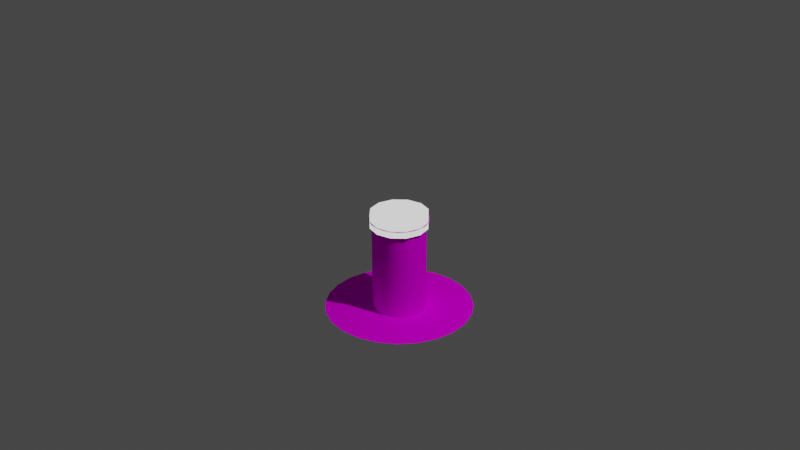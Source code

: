 # Source: tantares_prop_hatch.blend  (saved by Blender 3.1.7; exported with 4.5.12 LTS)
import bpy
from mathutils import Matrix  # noqa: F401  (used for matrix-valued properties, if any)

bpy.ops.wm.read_factory_settings(use_empty=True)
scene = bpy.context.scene
scene.name = 'Scene'

# ---- collections
col_collection = bpy.data.collections.new('Collection'); scene.collection.children.link(col_collection)
col_collider_collider = bpy.data.collections.new('collider:collider')  # instanced only; not linked into the scene
col_collider_collider_001 = bpy.data.collections.new('collider:collider.001')  # instanced only; not linked into the scene
col_collider_collider_002 = bpy.data.collections.new('collider:collider.002')  # instanced only; not linked into the scene

# ---- images (referenced by path relative to the original .blend; pixels are not part of the script)
import os
ASSET_DIR = os.environ.get("B2B_ASSET_DIR", "")  # directory of the original .blend (textures are referenced by path, not embedded)
HERE = os.path.dirname(os.path.abspath(__file__))  # packed textures are extracted next to this script under _unpacked/

def load_image(name, relpath, width, height, colorspace="sRGB"):
    """Load a texture the original file referenced (path relative to the .blend, or extracted next to this script)."""
    p = next((c for c in (os.path.join(HERE, relpath), os.path.join(ASSET_DIR, relpath)) if relpath and os.path.exists(c)), "")
    if p:
        img = bpy.data.images.load(p, check_existing=True)
        img.name = name
    else:  # same state as the original file: an image datablock whose file is absent (Cycles renders it pink)
        img = bpy.data.images.new(name, width, height)
        img.source = "FILE"
        img.filepath = "//" + (relpath or name)
    img.colorspace_settings.name = colorspace
    return img
img_i1 = load_image('i1', 'i1.dds', 1024, 1024, 'sRGB')

# ---- materials (node trees are filled in below, after node groups)
mat_im1 = bpy.data.materials.new('im1')
mat_im1.use_transparent_shadow = False
mat_material_001 = bpy.data.materials.new('Material.001')
mat_material_001.use_transparent_shadow = False

# ---- node groups
ng_color4 = bpy.data.node_groups.new('Color4', 'ShaderNodeTree')
_s = ng_color4.interface.new_socket(name='Color', in_out='OUTPUT', socket_type='NodeSocketColor')
_s = ng_color4.interface.new_socket(name='Alpha', in_out='OUTPUT', socket_type='NodeSocketFloat')
_s = ng_color4.interface.new_socket(name='Color', in_out='INPUT', socket_type='NodeSocketColor')
_s = ng_color4.interface.new_socket(name='Alpha', in_out='INPUT', socket_type='NodeSocketFloat')
_s.min_value = 1.0
_N = ng_color4.nodes; _L = ng_color4.links
n0 = _N.new('NodeGroupInput'); n0.name = 'Group Input'; n0.location = (-403, 18)
n1 = _N.new('NodeGroupOutput'); n1.name = 'Group Output'; n1.location = (154, 24)
_L.new(n0.outputs[1], n1.inputs[1])
_L.new(n0.outputs[0], n1.inputs[0])
n1.is_active_output = True
ng_standardshader = bpy.data.node_groups.new('StandardShader', 'ShaderNodeTree')
_s = ng_standardshader.interface.new_socket(name='BSDF', in_out='OUTPUT', socket_type='NodeSocketShader')
_s = ng_standardshader.interface.new_socket(name='BaseColor', in_out='INPUT', socket_type='NodeSocketColor')
_s = ng_standardshader.interface.new_socket(name='Shininess', in_out='INPUT', socket_type='NodeSocketFloat')
_s.min_value = 1e+04
_s = ng_standardshader.interface.new_socket(name='Gloss', in_out='INPUT', socket_type='NodeSocketFloat')
_s.min_value = 1e+04
_s = ng_standardshader.interface.new_socket(name='Emission', in_out='INPUT', socket_type='NodeSocketColor')
_s = ng_standardshader.interface.new_socket(name='Emission Strength', in_out='INPUT', socket_type='NodeSocketFloat')
_s.min_value = 1e+06
_s = ng_standardshader.interface.new_socket(name='Alpha', in_out='INPUT', socket_type='NodeSocketFloat')
_s.min_value = 1.0
_s = ng_standardshader.interface.new_socket(name='NormalColor', in_out='INPUT', socket_type='NodeSocketColor')
_N = ng_standardshader.nodes; _L = ng_standardshader.links
n0 = _N.new('NodeGroupOutput'); n0.name = 'Group Output'; n0.location = (555, 248)
n1 = _N.new('NodeGroupInput'); n1.name = 'Group Input'; n1.location = (-444, 74)
n2 = _N.new('ShaderNodeNormalMap'); n2.name = 'Normal Map'; n2.location = (-96, -256)
n2.hide = True
n3 = _N.new('ShaderNodeMath'); n3.name = 'Roughness'; n3.location = (-4, -2)
n3.label = 'Roughness'
n3.hide = True
n3.operation = 'SQRT'
n3.inputs[2].default_value = 0.0
n4 = _N.new('ShaderNodeMath'); n4.name = 'SpecularConv'; n4.location = (-120, 39)
n4.label = 'SpecularConv'
n4.hide = True
n4.operation = 'SQRT'
n4.inputs[2].default_value = 0.0
n5 = _N.new('ShaderNodeMath'); n5.name = 'Gloss2Rough'; n5.location = (-176, -1)
n5.label = 'Gloss2Rough'
n5.hide = True
n5.operation = 'SUBTRACT'
n5.inputs[0].default_value = 1.0
n5.inputs[2].default_value = 0.0
n6 = _N.new('ShaderNodeBsdfPrincipled'); n6.name = 'Principled BSDF'; n6.location = (226, 256)
n6.distribution = 'GGX'
n6.subsurface_method = 'BURLEY'
n6.inputs[3].default_value = 1.45
_L.new(n6.outputs[0], n0.inputs[0])
_L.new(n4.outputs[0], n6.inputs[13])
_L.new(n1.outputs[3], n6.inputs[27])
_L.new(n3.outputs[0], n6.inputs[2])
_L.new(n1.outputs[0], n6.inputs[0])
_L.new(n1.outputs[1], n4.inputs[0])
_L.new(n1.outputs[6], n2.inputs[1])
_L.new(n5.outputs[0], n3.inputs[0])
_L.new(n1.outputs[2], n5.inputs[1])
_L.new(n2.outputs[0], n6.inputs[5])
_L.new(n1.outputs[5], n6.inputs[4])
_L.new(n1.outputs[4], n6.inputs[28])
n0.is_active_output = True
ng_maincolor = bpy.data.node_groups.new('MainColor', 'ShaderNodeTree')
_s = ng_maincolor.interface.new_socket(name='Color', in_out='OUTPUT', socket_type='NodeSocketColor')
_s = ng_maincolor.interface.new_socket(name='Alpha', in_out='OUTPUT', socket_type='NodeSocketFloat')
_s = ng_maincolor.interface.new_socket(name='VColor', in_out='INPUT', socket_type='NodeSocketColor')
_s = ng_maincolor.interface.new_socket(name='VAlpha', in_out='INPUT', socket_type='NodeSocketFloat')
_s.min_value = 1e+04
_s = ng_maincolor.interface.new_socket(name='CColor', in_out='INPUT', socket_type='NodeSocketColor')
_s = ng_maincolor.interface.new_socket(name='CAlpha', in_out='INPUT', socket_type='NodeSocketFloat')
_s.min_value = 1.0
_s = ng_maincolor.interface.new_socket(name='TColor', in_out='INPUT', socket_type='NodeSocketColor')
_s = ng_maincolor.interface.new_socket(name='TAlpha', in_out='INPUT', socket_type='NodeSocketFloat')
_s.min_value = 1.0
_N = ng_maincolor.nodes; _L = ng_maincolor.links
n0 = _N.new('NodeGroupInput'); n0.name = 'Group Input'; n0.location = (-284, 35)
n1 = _N.new('NodeGroupOutput'); n1.name = 'Group Output'; n1.location = (332, -19)
n2 = _N.new('ShaderNodeMix'); n2.name = 'VC*CC*TC'; n2.location = (127, -33)
n2.label = 'VC*CC*TC'
n2.hide = True
n2.data_type = 'RGBA'
n2.blend_type = 'MULTIPLY'
n2.inputs[0].default_value = 1.0
n3 = _N.new('ShaderNodeMix'); n3.name = 'VC*CC'; n3.location = (-44, 33)
n3.label = 'VC*CC'
n3.hide = True
n3.data_type = 'RGBA'
n3.blend_type = 'MULTIPLY'
n3.inputs[0].default_value = 1.0
n4 = _N.new('ShaderNodeMath'); n4.name = 'VA*CA'; n4.location = (-59, -19)
n4.label = 'VA*CA'
n4.hide = True
n4.operation = 'MULTIPLY'
n4.inputs[2].default_value = 0.0
n5 = _N.new('ShaderNodeMath'); n5.name = 'VA*CA*TA'; n5.location = (130, -79)
n5.label = 'VA*CA*TA'
n5.hide = True
n5.operation = 'MULTIPLY'
n5.inputs[2].default_value = 0.0
_L.new(n0.outputs[2], n3.inputs[7])
_L.new(n0.outputs[4], n2.inputs[7])
_L.new(n2.outputs[2], n1.inputs[0])
_L.new(n3.outputs[2], n2.inputs[6])
_L.new(n0.outputs[0], n3.inputs[6])
_L.new(n0.outputs[1], n4.inputs[0])
_L.new(n0.outputs[3], n4.inputs[1])
_L.new(n4.outputs[0], n5.inputs[0])
_L.new(n0.outputs[5], n5.inputs[1])
_L.new(n5.outputs[0], n1.inputs[1])
n1.is_active_output = True

# ---- material node trees
mat_im1.use_nodes = True; mat_im1.node_tree.nodes.clear()
_N = mat_im1.node_tree.nodes; _L = mat_im1.node_tree.links
n0 = _N.new('ShaderNodeTexImage'); n0.name = '_MainTex'; n0.location = (-131, -187)
n0.label = '_MainTex'
n0.hide = True
n0.image = img_i1
n1 = _N.new('ShaderNodeUVMap'); n1.name = 'UV Map'; n1.location = (-345, -213)
n2 = _N.new('ShaderNodeGroup'); n2.name = '_Color'; n2.location = (-34, -148)
n2.label = '_Color'
n2.hide = True
n2.node_tree = ng_color4
n2.inputs[0].default_value = (1.0, 1.0, 1.0, 1.0)
n2.inputs[1].default_value = 1.0
n3 = _N.new('ShaderNodeOutputMaterial'); n3.name = 'Material Output'; n3.location = (765, 26)
n4 = _N.new('ShaderNodeGroup'); n4.name = 'StandardShader'; n4.location = (542, -4)
n4.node_tree = ng_standardshader
n4.inputs[1].default_value = 0.0
n4.inputs[2].default_value = 0.0
n4.inputs[3].default_value = (0.0, 0.0, 0.0, 1.0)
n4.inputs[4].default_value = 1.0
n4.inputs[6].default_value = (0.5, 0.5, 1.0, 1.0)
n5 = _N.new('ShaderNodeValue'); n5.name = '_Opacity'; n5.location = (327, -167)
n5.label = '_Opacity'
n5.hide = True
n5.outputs[0].default_value = 1.0
n6 = _N.new('ShaderNodeVertexColor'); n6.name = 'Vertex Color'; n6.location = (-117, -8)
n6.hide = True
n7 = _N.new('ShaderNodeGroup'); n7.name = 'Group'; n7.location = (157, 9)
n7.node_tree = ng_maincolor
n7.inputs[0].default_value = (1.0, 1.0, 1.0, 1.0)
_L.new(n1.outputs[0], n0.inputs[0])
_L.new(n4.outputs[0], n3.inputs[0])
_L.new(n2.outputs[0], n7.inputs[2])
_L.new(n2.outputs[1], n7.inputs[3])
_L.new(n0.outputs[0], n7.inputs[4])
_L.new(n0.outputs[1], n7.inputs[5])
_L.new(n7.outputs[0], n4.inputs[0])
_L.new(n6.outputs[1], n7.inputs[1])
_L.new(n5.outputs[0], n4.inputs[5])
n3.is_active_output = True
mat_material_001.use_nodes = True; mat_material_001.node_tree.nodes.clear()
_N = mat_material_001.node_tree.nodes; _L = mat_material_001.node_tree.links
n0 = _N.new('ShaderNodeOutputMaterial'); n0.name = 'Material Output'; n0.location = (300, 300)
n1 = _N.new('ShaderNodeMixShader'); n1.name = 'Mix Shader'; n1.location = (19, 220)
n2 = _N.new('ShaderNodeLightPath'); n2.name = 'Light Path'; n2.location = (-232, 180)
n2.hide = True
n3 = _N.new('ShaderNodeEmission'); n3.name = 'Emission'; n3.location = (-210, 127)
n3.hide = True
n4 = _N.new('ShaderNodeGroup'); n4.name = '_Color'; n4.location = (-420, 126)
n4.label = '_Color'
n4.hide = True
n4.node_tree = ng_color4
n4.inputs[0].default_value = (1.0, 1.0, 1.0, 1.0)
n4.inputs[1].default_value = 1.0
_L.new(n1.outputs[0], n0.inputs[0])
_L.new(n2.outputs[0], n1.inputs[0])
_L.new(n3.outputs[0], n1.inputs[2])
_L.new(n4.outputs[0], n3.inputs[0])
_L.new(n4.outputs[1], n3.inputs[1])
n0.is_active_output = True

# ---- world
world_world = bpy.data.worlds.new('World'); scene.world = world_world
world_world.use_nodes = True; world_world.node_tree.nodes.clear()
_N = world_world.node_tree.nodes; _L = world_world.node_tree.links
n0 = _N.new('ShaderNodeOutputWorld'); n0.name = 'World Output'; n0.location = (300, 300)
n1 = _N.new('ShaderNodeBackground'); n1.name = 'Background'; n1.location = (10, 300)
n1.inputs[0].default_value = (0.05088, 0.05088, 0.05088, 1.0)
_L.new(n1.outputs[0], n0.inputs[0])
n0.is_active_output = True
world_world.color = (0.05088, 0.05088, 0.05088)
world_world.use_sun_shadow = False
world_world.sun_shadow_jitter_overblur = 0.0

# ---- cameras
cam_camera = bpy.data.cameras.new('Camera')
cam_camera.clip_end = 100.0
cam_camera.ortho_scale = 7.314

# ---- lights
light_light = bpy.data.lights.new('Light', 'POINT')
light_light.transmission_factor = 0.0
light_light.energy = 1000.0
light_light.shadow_soft_size = 0.1
light_light.shadow_maximum_resolution = 0.006
light_light.use_absolute_resolution = True

# ---- meshes
me_hatch = bpy.data.meshes.new('hatch')
me_hatch.from_pydata([(-0.2706, 0.1562, 0.0), (-0.3019, 0.08088, 0.0), (-0.2958, 0.07926, -0.00625), (-0.2652, 0.1531, -0.00625), (-0.3063, -6.989e-18, -0.00625), (-0.2958, -0.07926, -0.00625), (-0.2652, -0.1531, -0.00625), (-0.2166, -0.2166, -0.00625), (-0.221, -0.221, 0.0), (-0.1531, -0.2652, -0.00625), (-0.1562, -0.2706, 0.0), (-0.07926, -0.2958, -0.00625), (1.304e-16, -0.3063, -0.00625), (1.312e-16, -0.3125, 0.0), (0.07926, -0.2958, -0.00625), (0.08088, -0.3019, 0.0), (0.1531, -0.2652, -0.00625), (0.1562, -0.2706, 0.0), (0.2166, -0.2166, -0.00625), (0.2652, -0.1531, -0.00625), (0.2958, -0.07926, -0.00625), (0.3063, 3.052e-17, -0.00625), (0.3125, 3.089e-17, 0.0), (0.2958, 0.07926, -0.00625), (0.3019, 0.08088, 0.0), (0.2652, 0.1531, -0.00625), (0.2706, 0.1562, 0.0), (0.2166, 0.2166, -0.00625), (0.221, 0.221, 0.0), (0.1531, 0.2652, -0.00625), (0.1562, 0.2706, 0.0), (0.07926, 0.2958, -0.00625), (5.538e-17, 0.3063, -0.00625), (-0.07926, 0.2958, -0.00625), (-0.1531, 0.2652, -0.00625), (-0.2166, 0.2166, -0.00625), (-0.1406, 0.2436, 0.0), (-0.07279, 0.2717, 0.0), (0.1989, 0.1989, 0.0), (0.2436, 0.1406, 0.0), (0.2812, 2.699e-17, 0.0), (-0.2717, -0.07279, 0.0), (-0.2812, -7.455e-18, 0.0), (-0.2436, 0.1406, 0.0), (-0.2717, 0.07279, 0.0), (-0.3125, -7.384e-18, 0.0), (-0.3019, -0.08088, 0.0), (-0.2706, -0.1562, 0.0), (-0.2436, -0.1406, 0.0), (-0.1989, -0.1989, 0.0), (-0.1406, -0.2436, 0.0), (-0.08088, -0.3019, 0.0), (-0.07279, -0.2717, 0.0), (5.797e-17, -0.2812, 0.0), (0.07279, -0.2717, 0.0), (0.1406, -0.2436, 0.0), (0.221, -0.221, 0.0), (0.1989, -0.1989, 0.0), (0.2706, -0.1562, 0.0), (0.2436, -0.1406, 0.0), (0.2717, -0.07279, 0.0), (0.3019, -0.08088, 0.0), (0.2717, 0.07279, 0.0), (0.1406, 0.2436, 0.0), (0.08088, 0.3019, 0.0), (0.07279, 0.2717, 0.0), (-1.092e-17, 0.2812, 0.0), (5.464e-17, 0.3125, 0.0), (-0.08088, 0.3019, 0.0), (-0.1562, 0.2706, 0.0), (-0.1989, 0.1989, 0.0), (-0.221, 0.221, 0.0)], [], [(6, 47, 46, 5), (5, 46, 45, 4), (23, 24, 22, 21), (25, 26, 24, 23), (27, 28, 26, 25), (19, 58, 56, 18), (14, 15, 13, 12), (33, 68, 67, 32), (32, 67, 64, 31), (31, 64, 30, 29), (9, 10, 8, 7), (3, 0, 71, 35), (11, 51, 10, 9), (35, 71, 69, 34), (12, 13, 51, 11), (34, 69, 68, 33), (18, 56, 17, 16), (47, 48, 41, 46), (20, 61, 58, 19), (4, 45, 1, 2), (21, 22, 61, 20), (16, 17, 15, 14), (7, 8, 47, 6), (29, 30, 28, 27), (10, 50, 49, 8), (23, 21, 40, 62), (46, 41, 42, 45), (48, 6, 5, 41), (22, 40, 60, 61), (7, 6, 48, 49), (26, 39, 62, 24), (28, 38, 39, 26), (36, 34, 33, 37), (71, 70, 36, 69), (25, 23, 62, 39), (61, 60, 59, 58), (55, 57, 18, 16), (45, 42, 44, 1), (42, 41, 5, 4), (13, 53, 52, 51), (42, 4, 2, 44), (51, 52, 50, 10), (55, 16, 14, 54), (70, 71, 0, 43), (65, 66, 32, 31), (30, 63, 38, 28), (27, 38, 63, 29), (64, 65, 63, 30), (57, 59, 19, 18), (24, 62, 40, 22), (9, 7, 49, 50), (12, 11, 52, 53), (11, 9, 50, 52), (17, 55, 54, 15), (14, 12, 53, 54), (68, 37, 66, 67), (34, 36, 70, 35), (56, 57, 55, 17), (65, 31, 29, 63), (69, 36, 37, 68), (20, 19, 59, 60), (15, 54, 53, 13), (2, 3, 43, 44), (67, 66, 65, 64), (35, 70, 43, 3), (1, 44, 43, 0), (21, 20, 60, 40), (58, 59, 57, 56), (25, 39, 38, 27), (8, 49, 48, 47), (32, 66, 37, 33), (0, 3, 2, 1)])
me_hatch.polygons.foreach_set('use_smooth', [True] * 72)
_k = set([(0, 1), (0, 71), (1, 45), (2, 3), (2, 4), (3, 35), (4, 5), (5, 6), (6, 7), (7, 9), (8, 10), (8, 47), (9, 11), (10, 51), (11, 12), (12, 14), (13, 15), (13, 51), (14, 16), (15, 17), (16, 18), (17, 56), (18, 19), (19, 20), (20, 21), (21, 23), (22, 24), (22, 61), (23, 25), (24, 26), (25, 27), (26, 28), (27, 29), (28, 30), (29, 31), (30, 64), (31, 32), (32, 33), (33, 34), (34, 35), (36, 37), (36, 70), (37, 66), (38, 39), (38, 63), (39, 62), (40, 60), (40, 62), (41, 42), (41, 48), (42, 44), (43, 44), (43, 70), (45, 46), (46, 47), (48, 49), (49, 50), (50, 52), (52, 53), (53, 54), (54, 55), (55, 57), (56, 58), (57, 59), (58, 61), (59, 60), (63, 65), (64, 67), (65, 66), (67, 68), (68, 69), (69, 71)])
me_hatch.attributes.new('sharp_edge', 'BOOLEAN', 'EDGE').data.foreach_set('value', [ (min(e.vertices), max(e.vertices)) in _k for e in me_hatch.edges])
_uv = me_hatch.uv_layers.new(name='UVMap')
_uv.uv.foreach_set('vector', [0.0, 1.0, 0.0, 1.0, 0.0, 1.0, 0.0, 1.0, 0.0, 1.0, 0.0, 1.0, 0.0, 1.0, 0.0, 1.0, 0.0, 1.0, 0.0, 1.0, 0.0, 1.0, 0.0, 1.0, 0.0, 1.0, 0.0, 1.0, 0.0, 1.0, 0.0, 1.0, 0.0, 1.0, 0.0, 1.0, 0.0, 1.0, 0.0, 1.0, 0.0, 1.0, 0.0, 1.0, 0.0, 1.0, 0.0, 1.0, 0.0, 1.0, 0.0, 1.0, 0.0, 1.0, 0.0, 1.0, 0.0, 1.0, 0.0, 1.0, 0.0, 1.0, 0.0, 1.0, 0.0, 1.0, 0.0, 1.0, 0.0, 1.0, 0.0, 1.0, 0.0, 1.0, 0.0, 1.0, 0.0, 1.0, 0.0, 1.0, 0.0, 1.0, 0.0, 1.0, 0.0, 1.0, 0.0, 1.0, 0.0, 1.0, 0.0, 1.0, 0.0, 1.0, 0.0, 1.0, 0.0, 1.0, 0.0, 1.0, 0.0, 1.0, 0.0, 1.0, 0.0, 1.0, 0.0, 1.0, 0.0, 1.0, 0.0, 1.0, 0.0, 1.0, 0.0, 1.0, 0.0, 1.0, 0.0, 1.0, 0.0, 1.0, 0.0, 1.0, 0.0, 1.0, 0.0, 1.0, 0.0, 1.0, 0.0, 1.0, 0.0, 1.0, 0.0, 1.0, 0.66, 0.1488, 0.7163, 0.1562, 0.7163, 0.2896, 0.66, 0.297, 0.0, 1.0, 0.0, 1.0, 0.0, 1.0, 0.0, 1.0, 0.0, 1.0, 0.0, 1.0, 0.0, 1.0, 0.0, 1.0, 0.0, 1.0, 0.0, 1.0, 0.0, 1.0, 0.0, 1.0, 0.0, 1.0, 0.0, 1.0, 0.0, 1.0, 0.0, 1.0, 0.0, 1.0, 0.0, 1.0, 0.0, 1.0, 0.0, 1.0, 0.0, 1.0, 0.0, 1.0, 0.0, 1.0, 0.0, 1.0, 0.66, 0.1488, 0.7163, 0.1562, 0.7163, 0.2896, 0.66, 0.297, 0.0, 1.0, 0.0, 1.0, 0.7163, 0.1562, 0.7163, 0.2896, 0.66, 0.297, 0.7163, 0.2896, 0.7163, 0.1562, 0.66, 0.1488, 0.7163, 0.1562, 0.0, 1.0, 0.0, 1.0, 0.7163, 0.2896, 0.66, 0.1488, 0.7163, 0.1562, 0.7163, 0.2896, 0.66, 0.297, 0.0, 1.0, 0.0, 1.0, 0.7163, 0.1562, 0.7163, 0.2896, 0.66, 0.1488, 0.7163, 0.1562, 0.7163, 0.2896, 0.66, 0.297, 0.66, 0.297, 0.7163, 0.2896, 0.7163, 0.1562, 0.66, 0.1488, 0.7163, 0.1562, 0.0, 1.0, 0.0, 1.0, 0.7163, 0.2896, 0.66, 0.297, 0.7163, 0.2896, 0.7163, 0.1562, 0.66, 0.1488, 0.0, 1.0, 0.0, 1.0, 0.7163, 0.2896, 0.7163, 0.1562, 0.66, 0.297, 0.7163, 0.2896, 0.7163, 0.1562, 0.66, 0.1488, 0.7163, 0.1562, 0.7163, 0.2896, 0.0, 1.0, 0.0, 1.0, 0.66, 0.1488, 0.7163, 0.1562, 0.7163, 0.2896, 0.66, 0.297, 0.7163, 0.1562, 0.7163, 0.2896, 0.0, 1.0, 0.0, 1.0, 0.66, 0.1488, 0.7163, 0.1562, 0.7163, 0.2896, 0.66, 0.297, 0.7163, 0.1562, 0.0, 1.0, 0.0, 1.0, 0.7163, 0.2896, 0.66, 0.297, 0.7163, 0.2896, 0.7163, 0.1562, 0.66, 0.1488, 0.7163, 0.1562, 0.0, 1.0, 0.0, 1.0, 0.7163, 0.2896, 0.7163, 0.2896, 0.66, 0.297, 0.66, 0.1488, 0.7163, 0.1562, 0.7163, 0.2896, 0.7163, 0.1562, 0.0, 1.0, 0.0, 1.0, 0.66, 0.1488, 0.7163, 0.1562, 0.7163, 0.2896, 0.66, 0.297, 0.0, 1.0, 0.7163, 0.2896, 0.7163, 0.1562, 0.0, 1.0, 0.66, 0.297, 0.7163, 0.2896, 0.7163, 0.1562, 0.66, 0.1488, 0.7163, 0.2896, 0.7163, 0.1562, 0.0, 1.0, 0.0, 1.0, 0.66, 0.297, 0.7163, 0.2896, 0.7163, 0.1562, 0.66, 0.1488, 0.0, 1.0, 0.0, 1.0, 0.7163, 0.2896, 0.7163, 0.1562, 0.0, 1.0, 0.0, 1.0, 0.7163, 0.2896, 0.7163, 0.1562, 0.0, 1.0, 0.0, 1.0, 0.7163, 0.1562, 0.7163, 0.2896, 0.66, 0.1488, 0.7163, 0.1562, 0.7163, 0.2896, 0.66, 0.297, 0.0, 1.0, 0.0, 1.0, 0.7163, 0.1562, 0.7163, 0.2896, 0.66, 0.297, 0.7163, 0.2896, 0.7163, 0.1562, 0.66, 0.1488, 0.0, 1.0, 0.7163, 0.1562, 0.7163, 0.2896, 0.0, 1.0, 0.66, 0.297, 0.7163, 0.2896, 0.7163, 0.1562, 0.66, 0.1488, 0.7163, 0.2896, 0.0, 1.0, 0.0, 1.0, 0.7163, 0.1562, 0.66, 0.1488, 0.7163, 0.1562, 0.7163, 0.2896, 0.66, 0.297, 0.0, 1.0, 0.0, 1.0, 0.7163, 0.1562, 0.7163, 0.2896, 0.66, 0.297, 0.7163, 0.2896, 0.7163, 0.1562, 0.66, 0.1488, 0.0, 1.0, 0.0, 1.0, 0.7163, 0.1562, 0.7163, 0.2896, 0.66, 0.1488, 0.7163, 0.1562, 0.7163, 0.2896, 0.66, 0.297, 0.0, 1.0, 0.7163, 0.2896, 0.7163, 0.1562, 0.0, 1.0, 0.66, 0.297, 0.7163, 0.2896, 0.7163, 0.1562, 0.66, 0.1488, 0.0, 1.0, 0.0, 1.0, 0.7163, 0.2896, 0.7163, 0.1562, 0.66, 0.1488, 0.7163, 0.1562, 0.7163, 0.2896, 0.66, 0.297, 0.0, 1.0, 0.7163, 0.1562, 0.7163, 0.2896, 0.0, 1.0, 0.66, 0.297, 0.7163, 0.2896, 0.7163, 0.1562, 0.66, 0.1488, 0.0, 1.0, 0.7163, 0.1562, 0.7163, 0.2896, 0.0, 1.0, 0.0, 1.0, 0.0, 1.0, 0.0, 1.0, 0.0, 1.0])
me_hatch.materials.append(mat_im1)
me_hatch.use_remesh_fix_poles = True
me_hatch.use_remesh_preserve_attributes = False
me_hatch.update()
me_hatch.normals_split_custom_set([tuple(v) for v in zip(*[iter([-0.6124, -0.3536, -0.7071, -0.6124, -0.3536, -0.7071, -0.683, -0.183, -0.7071, -0.683, -0.183, -0.7071, -0.683, -0.183, -0.7071, -0.683, -0.183, -0.7071, -0.7071, 0.0, -0.7071, -0.7071, 0.0, -0.7071, 0.683, 0.183, -0.7071, 0.683, 0.183, -0.7071, 0.7071, 0.0, -0.7071, 0.7071, 0.0, -0.7071, 0.6124, 0.3536, -0.7071, 0.6124, 0.3536, -0.7071, 0.683, 0.183, -0.7071, 0.683, 0.183, -0.7071, 0.5, 0.5, -0.7071, 0.5, 0.5, -0.7071, 0.6124, 0.3536, -0.7071, 0.6124, 0.3536, -0.7071, 0.6124, -0.3536, -0.7071, 0.6124, -0.3536, -0.7071, 0.5, -0.5, -0.7071, 0.5, -0.5, -0.7071, 0.183, -0.683, -0.7071, 0.183, -0.683, -0.7071, 3.543e-08, -0.7071, -0.7071, 3.599e-08, -0.7071, -0.7071, -0.183, 0.683, -0.7071, -0.183, 0.683, -0.7071, -3.543e-08, 0.7071, -0.7071, -3.599e-08, 0.7071, -0.7071, -3.599e-08, 0.7071, -0.7071, -3.543e-08, 0.7071, -0.7071, 0.183, 0.683, -0.7071, 0.183, 0.683, -0.7071, 0.183, 0.683, -0.7071, 0.183, 0.683, -0.7071, 0.3536, 0.6124, -0.7071, 0.3536, 0.6124, -0.7071, -0.3536, -0.6124, -0.7071, -0.3536, -0.6124, -0.7071, -0.5, -0.5, -0.7071, -0.5, -0.5, -0.7071, -0.6124, 0.3536, -0.7071, -0.6124, 0.3536, -0.7071, -0.5, 0.5, -0.7071, -0.5, 0.5, -0.7071, -0.183, -0.683, -0.7071, -0.183, -0.683, -0.7071, -0.3536, -0.6124, -0.7071, -0.3536, -0.6124, -0.7071, -0.5, 0.5, -0.7071, -0.5, 0.5, -0.7071, -0.3536, 0.6124, -0.7071, -0.3536, 0.6124, -0.7071, 3.599e-08, -0.7071, -0.7071, 3.543e-08, -0.7071, -0.7071, -0.183, -0.683, -0.7071, -0.183, -0.683, -0.7071, -0.3536, 0.6124, -0.7071, -0.3536, 0.6124, -0.7071, -0.183, 0.683, -0.7071, -0.183, 0.683, -0.7071, 0.5, -0.5, -0.7071, 0.5, -0.5, -0.7071, 0.3536, -0.6124, -0.7071, 0.3536, -0.6124, -0.7071, 0.0, 0.0, 1.0, 0.0, 0.0, 1.0, 0.0, 0.0, 1.0, 0.0, 0.0, 1.0, 0.683, -0.183, -0.7071, 0.683, -0.183, -0.7071, 0.6124, -0.3536, -0.7071, 0.6124, -0.3536, -0.7071, -0.7071, 0.0, -0.7071, -0.7071, 0.0, -0.7071, -0.683, 0.183, -0.7071, -0.683, 0.183, -0.7071, 0.7071, 0.0, -0.7071, 0.7071, 0.0, -0.7071, 0.683, -0.183, -0.7071, 0.683, -0.183, -0.7071, 0.3536, -0.6124, -0.7071, 0.3536, -0.6124, -0.7071, 0.183, -0.683, -0.7071, 0.183, -0.683, -0.7071, -0.5, -0.5, -0.7071, -0.5, -0.5, -0.7071, -0.6124, -0.3536, -0.7071, -0.6124, -0.3536, -0.7071, 0.3536, 0.6124, -0.7071, 0.3536, 0.6124, -0.7071, 0.5, 0.5, -0.7071, 0.5, 0.5, -0.7071, 0.0, 0.0, 1.0, 0.0, 0.0, 1.0, 0.0, 0.0, 1.0, 0.0, 0.0, 1.0, -0.2343, -0.06277, -0.9701, -0.2425, 0.0, -0.9701, -0.2425, 0.0, -0.9701, -0.2343, -0.06277, -0.9701, 0.0, 0.0, 1.0, 0.0, 0.0, 1.0, 0.0, 0.0, 1.0, 0.0, 0.0, 1.0, 0.21, 0.1213, -0.9701, 0.21, 0.1213, -0.9701, 0.2343, 0.06277, -0.9701, 0.2343, 0.06277, -0.9701, 0.0, 0.0, 1.0, 0.0, 0.0, 1.0, 0.0, 0.0, 1.0, 0.0, 0.0, 1.0, 0.1715, 0.1715, -0.9701, 0.21, 0.1213, -0.9701, 0.21, 0.1213, -0.9701, 0.1715, 0.1715, -0.9701, 0.0, 0.0, 1.0, 0.0, 0.0, 1.0, 0.0, 0.0, 1.0, 0.0, 0.0, 1.0, 0.0, 0.0, 1.0, 0.0, 0.0, 1.0, 0.0, 0.0, 1.0, 0.0, 0.0, 1.0, 0.1213, -0.21, -0.9701, 0.1213, -0.21, -0.9701, 0.06277, -0.2343, -0.9701, 0.06277, -0.2343, -0.9701, 0.0, 0.0, 1.0, 0.0, 0.0, 1.0, 0.0, 0.0, 1.0, 0.0, 0.0, 1.0, -0.21, -0.1213, -0.9701, -0.2343, -0.06277, -0.9701, -0.2343, -0.06277, -0.9701, -0.21, -0.1213, -0.9701, 0.0, 0.0, 1.0, 0.0, 0.0, 1.0, 0.0, 0.0, 1.0, 0.0, 0.0, 1.0, -0.1213, 0.21, -0.9701, -0.1715, 0.1715, -0.9701, -0.1715, 0.1715, -0.9701, -0.1213, 0.21, -0.9701, 0.0, 0.0, 1.0, 0.0, 0.0, 1.0, 0.0, 0.0, 1.0, 0.0, 0.0, 1.0, 0.2425, 0.0, -0.9701, 0.2343, 0.06277, -0.9701, 0.2343, 0.06277, -0.9701, 0.2425, 0.0, -0.9701, 0.0, 0.0, 1.0, 0.0, 0.0, 1.0, 0.0, 0.0, 1.0, 0.0, 0.0, 1.0, 0.2425, 0.0, -0.9701, 0.2425, 0.0, -0.9701, 0.2343, -0.06277, -0.9701, 0.2343, -0.06277, -0.9701, 0.0, 0.0, 1.0, 0.0, 0.0, 1.0, 0.0, 0.0, 1.0, 0.0, 0.0, 1.0, -0.1213, 0.21, -0.9701, -0.1213, 0.21, -0.9701, -0.06277, 0.2343, -0.9701, -0.06277, 0.2343, -0.9701, 0.0, 0.0, 1.0, 0.0, 0.0, 1.0, 0.0, 0.0, 1.0, 0.0, 0.0, 1.0, -0.06277, -0.2343, -0.9701, -4.391e-09, -0.2425, -0.9701, -3.872e-09, -0.2425, -0.9701, -0.06277, -0.2343, -0.9701, 0.0, 0.0, 1.0, 0.0, 0.0, 1.0, 0.0, 0.0, 1.0, 0.0, 0.0, 1.0, -0.1715, -0.1715, -0.9701, -0.1715, -0.1715, -0.9701, -0.1213, -0.21, -0.9701, -0.1213, -0.21, -0.9701, 0.0, 0.0, 1.0, 0.0, 0.0, 1.0, 0.0, 0.0, 1.0, 0.0, 0.0, 1.0, -0.1715, 0.1715, -0.9701, -0.21, 0.1213, -0.9701, -0.21, 0.1213, -0.9701, -0.1715, 0.1715, -0.9701, 0.0, 0.0, 1.0, 0.0, 0.0, 1.0, 0.0, 0.0, 1.0, 0.0, 0.0, 1.0, 0.1213, 0.21, -0.9701, 0.1715, 0.1715, -0.9701, 0.1715, 0.1715, -0.9701, 0.1213, 0.21, -0.9701, -1.291e-09, 0.2425, -0.9701, 0.06277, 0.2343, -0.9701, 0.06277, 0.2343, -0.9701, -1.098e-09, 0.2425, -0.9701, 0.06277, 0.2343, -0.9701, 0.1213, 0.21, -0.9701, 0.1213, 0.21, -0.9701, 0.06277, 0.2343, -0.9701, 0.0, 0.0, 1.0, 0.0, 0.0, 1.0, 0.0, 0.0, 1.0, 0.0, 0.0, 1.0, -0.06277, 0.2343, -0.9701, -1.291e-09, 0.2425, -0.9701, -1.098e-09, 0.2425, -0.9701, -0.06277, 0.2343, -0.9701, 0.0, 0.0, 1.0, 0.0, 0.0, 1.0, 0.0, 0.0, 1.0, 0.0, 0.0, 1.0, 0.1213, -0.21, -0.9701, 0.1213, -0.21, -0.9701, 0.1715, -0.1715, -0.9701, 0.1715, -0.1715, -0.9701, 0.0, 0.0, 1.0, 0.0, 0.0, 1.0, 0.0, 0.0, 1.0, 0.0, 0.0, 1.0, -0.06277, -0.2343, -0.9701, -0.06277, -0.2343, -0.9701, -0.1213, -0.21, -0.9701, -0.1213, -0.21, -0.9701, 0.0, 0.0, 1.0, 0.0, 0.0, 1.0, 0.0, 0.0, 1.0, 0.0, 0.0, 1.0, -0.2343, 0.06277, -0.9701, -0.21, 0.1213, -0.9701, -0.21, 0.1213, -0.9701, -0.2343, 0.06277, -0.9701, 0.0, 0.0, 1.0, 0.0, 0.0, 1.0, 0.0, 0.0, 1.0, 0.0, 0.0, 1.0, 0.2343, -0.06277, -0.9701, 0.21, -0.1213, -0.9701, 0.21, -0.1213, -0.9701, 0.2343, -0.06277, -0.9701, 0.0, 0.0, 1.0, 0.0, 0.0, 1.0, 0.0, 0.0, 1.0, 0.0, 0.0, 1.0, 0.1715, -0.1715, -0.9701, 0.1715, -0.1715, -0.9701, 0.21, -0.1213, -0.9701, 0.21, -0.1213, -0.9701, 0.0, 0.0, 1.0, 0.0, 0.0, 1.0, 0.0, 0.0, 1.0, 0.0, 0.0, 1.0, -0.2425, 0.0, -0.9701, -0.2343, 0.06277, -0.9701, -0.2343, 0.06277, -0.9701, -0.2425, 0.0, -0.9701, 0.0, 0.0, 1.0, 0.0, 0.0, 1.0, 0.0, 0.0, 1.0, 0.0, 0.0, 1.0, -0.21, -0.1213, -0.9701, -0.21, -0.1213, -0.9701, -0.1715, -0.1715, -0.9701, -0.1715, -0.1715, -0.9701, 0.0, 0.0, 1.0, 0.0, 0.0, 1.0, 0.0, 0.0, 1.0, 0.0, 0.0, 1.0, -3.872e-09, -0.2425, -0.9701, -4.391e-09, -0.2425, -0.9701, 0.06277, -0.2343, -0.9701, 0.06277, -0.2343, -0.9701, -0.6124, 0.3536, -0.7071, -0.6124, 0.3536, -0.7071, -0.683, 0.183, -0.7071, -0.683, 0.183, -0.7071])] * 3)])
me_hatch_001 = bpy.data.meshes.new('hatch.001')
me_hatch_001.from_pydata([(-0.1768, 0.1768, 0.03125), (-0.2415, 0.0647, 0.03125), (-0.125, 0.2165, 0.03125), (-0.05131, 0.08888, 0.0), (-0.02656, 0.09913, 0.0), (0.0647, 0.2415, 0.03125), (0.1768, 0.1768, 0.03125), (0.07257, 0.07257, 0.0), (0.2165, 0.125, 0.03125), (0.08888, 0.05131, 0.0), (0.1026, 2.699e-17, 0.0), (-0.09913, -0.02656, 0.0), (-0.1026, -7.455e-18, 0.0), (-0.25, -7.912e-18, 0.03125), (-0.2165, -0.125, 0.03125), (-0.1768, -0.1768, 0.03125), (-0.125, -0.2165, 0.03125), (-0.0647, -0.2415, 0.03125), (0.0647, -0.2415, 0.03125), (0.125, -0.2165, 0.03125), (0.1768, -0.1768, 0.03125), (0.2165, -0.125, 0.03125), (-0.07507, -0.03109, 0.01875), (-0.08125, -2.058e-17, 0.03125), (-0.07507, 0.03109, 0.01875), (5.768e-17, 0.08125, 0.01875), (-0.03109, 0.07507, 0.01875), (0.03109, 0.07507, 0.03125), (0.05745, 0.05745, 0.03125), (0.08125, 1.15e-17, 0.01875), (0.07507, 0.03109, 0.01875), (0.07507, 0.03109, 0.03125), (0.07507, -0.03109, 0.01875), (0.03109, -0.07507, 0.03125), (-0.05745, -0.05745, 0.01875), (-0.03109, -0.07507, 0.01875), (-0.08888, 0.05131, 0.0), (-0.09913, 0.02656, 0.0), (-0.08888, -0.05131, 0.0), (-0.07257, -0.07257, 0.0), (-0.05131, -0.08888, 0.0), (-0.02656, -0.09913, 0.0), (5.797e-17, -0.1026, 0.0), (0.02656, -0.09913, 0.0), (0.05131, -0.08888, 0.0), (0.07257, -0.07257, 0.0), (0.08888, -0.05131, 0.0), (0.09913, -0.02656, 0.0), (0.09913, 0.02656, 0.0), (0.05131, 0.08888, 0.0), (0.02656, 0.09913, 0.0), (-1.092e-17, 0.1026, 0.0), (-0.07257, 0.07257, 0.0), (-0.2165, 0.125, 0.03125), (-0.05745, 0.05745, 0.03125), (-0.07507, 0.03109, 0.03125), (-0.03109, 0.07507, 0.03125), (-0.0647, 0.2415, 0.03125), (5.768e-17, 0.08125, 0.03125), (5.543e-17, 0.25, 0.03125), (0.125, 0.2165, 0.03125), (0.2415, 0.0647, 0.03125), (-0.2415, -0.0647, 0.03125), (-0.07507, -0.03109, 0.03125), (-0.05745, -0.05745, 0.03125), (-0.03109, -0.07507, 0.03125), (9.24e-17, -0.08125, 0.03125), (1.167e-16, -0.25, 0.03125), (0.05745, -0.05745, 0.03125), (0.07507, -0.03109, 0.03125), (0.2415, -0.0647, 0.03125), (0.08125, 4.187e-18, 0.03125), (0.25, 2.27e-17, 0.03125), (-0.08125, -1.327e-17, 0.01875), (-0.05048, 0.02091, 0.026), (-0.05464, -1.264e-17, 0.026), (-0.03864, 0.03864, 0.026), (-0.05745, 0.05745, 0.01875), (-0.02091, 0.05048, 0.026), (6.237e-17, 0.05464, 0.026), (0.02091, 0.05048, 0.026), (0.03109, 0.07507, 0.01875), (0.03864, 0.03864, 0.026), (0.05745, 0.05745, 0.01875), (0.05048, 0.02091, 0.026), (0.05464, 4.065e-18, 0.026), (0.05048, -0.02091, 0.026), (0.03864, -0.03864, 0.026), (0.05745, -0.05745, 0.01875), (0.02091, -0.05048, 0.026), (0.03109, -0.07507, 0.01875), (8.575e-17, -0.05464, 0.026), (9.24e-17, -0.08125, 0.01875), (-0.02091, -0.05048, 0.026), (-0.03864, -0.03864, 0.026), (-0.05048, -0.02091, 0.026), (0.01949, -0.01949, 0.03017), (0.01055, -0.02546, 0.03017), (7.895e-17, -0.02756, 0.03017), (-0.01055, -0.02546, 0.03017), (-0.01949, -0.01949, 0.03017), (-0.02546, -0.01055, 0.03017), (-0.02756, -1.195e-17, 0.03017), (-0.02546, 0.01055, 0.03017), (-0.01949, 0.01949, 0.03017), (7.199e-17, -1.114e-17, 0.03125), (-0.01055, 0.02546, 0.03017), (6.715e-17, 0.02756, 0.03017), (0.01055, 0.02546, 0.03017), (0.01949, 0.01949, 0.03017), (0.02546, 0.01055, 0.03017), (0.02756, -3.459e-18, 0.03017), (0.02546, -0.01055, 0.03017), (-0.1406, 0.2436, 0.0), (-0.07279, 0.2717, 0.0), (-0.07279, -0.2717, 0.0), (5.797e-17, -0.2812, 0.0), (0.07279, 0.2717, 0.0), (-1.092e-17, 0.2812, 0.0), (-0.2717, -0.07279, 0.0), (-0.2812, -7.455e-18, 0.0), (0.2717, -0.07279, 0.0), (0.2812, 2.699e-17, 0.0), (0.07279, -0.2717, 0.0), (0.1406, -0.2436, 0.0), (0.1989, 0.1989, 0.0), (0.2436, 0.1406, 0.0), (-0.1989, -0.1989, 0.0), (-0.1406, -0.2436, 0.0), (-0.2436, 0.1406, 0.0), (-0.2717, 0.07279, 0.0), (-0.2436, -0.1406, 0.0), (0.2436, -0.1406, 0.0), (-0.1989, 0.1989, 0.0), (0.1406, 0.2436, 0.0), (0.1989, -0.1989, 0.0), (0.2717, 0.07279, 0.0)], [], [(0, 133, 129), (53, 0, 129), (53, 129, 130), (1, 53, 130), (1, 130, 120), (13, 1, 120), (0, 2, 133), (2, 113, 133), (2, 57, 113), (57, 114, 113), (57, 59, 114), (59, 118, 114), (59, 5, 118), (5, 117, 118), (5, 60, 117), (60, 134, 117), (60, 6, 134), (6, 125, 134), (6, 8, 125), (8, 126, 125), (8, 61, 126), (61, 136, 126), (61, 72, 136), (72, 122, 136), (13, 120, 119), (62, 13, 119), (62, 119, 131), (14, 62, 131), (14, 131, 127), (15, 14, 127), (15, 127, 128), (16, 15, 128), (16, 128, 115), (17, 16, 115), (17, 115, 116), (67, 17, 116), (67, 116, 123), (18, 67, 123), (18, 123, 124), (19, 18, 124), (19, 124, 135), (20, 19, 135), (20, 135, 132), (21, 20, 132), (21, 132, 121), (70, 21, 121), (70, 121, 122), (72, 70, 122), (63, 22, 73), (23, 63, 73), (23, 73, 24), (55, 23, 24), (55, 24, 77), (54, 55, 77), (54, 77, 26), (56, 54, 26), (56, 26, 25), (58, 56, 25), (58, 25, 81), (27, 58, 81), (27, 81, 83), (28, 27, 83), (28, 83, 30), (31, 28, 30), (31, 30, 29), (71, 31, 29), (71, 29, 32), (69, 71, 32), (69, 32, 88), (68, 69, 88), (68, 88, 90), (33, 68, 90), (33, 90, 92), (66, 33, 92), (66, 92, 35), (65, 66, 35), (65, 35, 34), (64, 65, 34), (64, 34, 22), (63, 64, 22), (54, 0, 53), (54, 2, 0), (54, 53, 55), (55, 53, 1), (55, 1, 23), (23, 1, 13), (56, 2, 54), (56, 57, 2), (58, 57, 56), (58, 59, 57), (58, 5, 59), (27, 5, 58), (27, 60, 5), (28, 60, 27), (28, 6, 60), (28, 8, 6), (31, 8, 28), (31, 61, 8), (71, 61, 31), (71, 72, 61), (23, 13, 62), (63, 23, 62), (63, 62, 14), (63, 14, 64), (64, 14, 15), (64, 15, 16), (64, 16, 65), (65, 16, 17), (65, 17, 66), (66, 17, 67), (66, 67, 18), (66, 18, 33), (33, 18, 19), (33, 19, 68), (68, 19, 20), (68, 20, 21), (68, 21, 69), (69, 21, 70), (69, 70, 71), (71, 70, 72), (74, 24, 73), (75, 74, 73), (74, 76, 24), (76, 77, 24), (76, 78, 77), (78, 26, 77), (78, 79, 26), (79, 25, 26), (79, 80, 25), (80, 81, 25), (80, 82, 81), (82, 83, 81), (82, 84, 83), (84, 30, 83), (84, 85, 30), (85, 29, 30), (85, 86, 29), (86, 32, 29), (86, 87, 32), (87, 88, 32), (87, 89, 88), (89, 90, 88), (89, 91, 90), (91, 92, 90), (91, 93, 92), (93, 35, 92), (93, 94, 35), (94, 34, 35), (94, 95, 34), (95, 22, 34), (95, 75, 22), (75, 73, 22), (96, 87, 86), (97, 89, 87), (96, 97, 87), (98, 91, 89), (97, 98, 89), (99, 93, 91), (98, 99, 91), (100, 94, 93), (99, 100, 93), (101, 95, 94), (100, 101, 94), (102, 75, 95), (101, 102, 95), (102, 103, 75), (103, 74, 75), (103, 104, 74), (104, 103, 105), (102, 105, 103), (101, 105, 102), (100, 105, 101), (99, 105, 100), (98, 105, 99), (97, 105, 98), (96, 105, 97), (104, 76, 74), (104, 106, 76), (104, 105, 106), (106, 78, 76), (106, 107, 78), (106, 105, 107), (107, 79, 78), (107, 108, 79), (107, 105, 108), (108, 80, 79), (108, 109, 80), (108, 105, 109), (109, 82, 80), (109, 110, 82), (109, 105, 110), (110, 84, 82), (110, 111, 84), (110, 105, 111), (111, 85, 84), (111, 112, 85), (111, 105, 112), (112, 86, 85), (112, 96, 86), (112, 105, 96), (4, 51, 50, 49, 7, 9, 48, 10, 47, 46, 45, 44, 43, 42, 41, 40, 39, 38, 11, 12, 37, 36, 52, 3), (4, 3, 113, 114), (41, 42, 116, 115), (50, 51, 118, 117), (12, 11, 119, 120), (47, 10, 122, 121), (43, 44, 124, 123), (9, 7, 125, 126), (39, 40, 128, 127), (36, 37, 130, 129), (38, 39, 127, 131), (46, 47, 121, 132), (52, 36, 129, 133), (3, 52, 133, 113), (7, 49, 134, 125), (37, 12, 120, 130), (11, 38, 131, 119), (45, 46, 132, 135), (48, 9, 126, 136), (40, 41, 115, 128), (44, 45, 135, 124), (51, 4, 114, 118), (42, 43, 123, 116), (10, 48, 136, 122), (49, 50, 117, 134)])
_uv = me_hatch_001.uv_layers.new(name='UVMap')
_uv.uv.foreach_set('vector', [0.7715, 0.7791, 0.806, 0.8136, 0.8759, 0.7226, 0.8335, 0.6982, 0.7715, 0.7791, 0.8759, 0.7226, 0.8335, 0.6982, 0.8759, 0.7226, 0.9198, 0.6166, 0.8726, 0.604, 0.8335, 0.6982, 0.9198, 0.6166, 0.8726, 0.604, 0.9198, 0.6166, 0.9347, 0.5028, 0.8859, 0.5029, 0.8726, 0.604, 0.9347, 0.5028, 0.7715, 0.7791, 0.6906, 0.8411, 0.806, 0.8136, 0.6906, 0.8411, 0.715, 0.8834, 0.806, 0.8136, 0.6906, 0.8411, 0.5963, 0.8802, 0.715, 0.8834, 0.5963, 0.8802, 0.609, 0.9273, 0.715, 0.8834, 0.5963, 0.8802, 0.4952, 0.8935, 0.609, 0.9273, 0.4952, 0.8935, 0.4953, 0.9423, 0.609, 0.9273, 0.4952, 0.8935, 0.3942, 0.8801, 0.4953, 0.9423, 0.3942, 0.8801, 0.3816, 0.9273, 0.4953, 0.9423, 0.3942, 0.8801, 0.2999, 0.8411, 0.3816, 0.9273, 0.2999, 0.8411, 0.2756, 0.8834, 0.3816, 0.9273, 0.2999, 0.8411, 0.219, 0.779, 0.2756, 0.8834, 0.219, 0.779, 0.1846, 0.8136, 0.2756, 0.8834, 0.219, 0.779, 0.157, 0.6981, 0.1846, 0.8136, 0.157, 0.6981, 0.1147, 0.7226, 0.1846, 0.8136, 0.157, 0.6981, 0.118, 0.6039, 0.1147, 0.7226, 0.118, 0.6039, 0.07085, 0.6166, 0.1147, 0.7226, 0.118, 0.6039, 0.1047, 0.5028, 0.07085, 0.6166, 0.1047, 0.5028, 0.05588, 0.5028, 0.07085, 0.6166, 0.8859, 0.5028, 0.9347, 0.5028, 0.9198, 0.6166, 0.8726, 0.6039, 0.8859, 0.5028, 0.9198, 0.6166, 0.8726, 0.6039, 0.9198, 0.6166, 0.8759, 0.7226, 0.8336, 0.6981, 0.8726, 0.6039, 0.8759, 0.7226, 0.8336, 0.6981, 0.8759, 0.7226, 0.806, 0.8136, 0.7715, 0.779, 0.8336, 0.6981, 0.806, 0.8136, 0.7715, 0.779, 0.806, 0.8136, 0.715, 0.8834, 0.6906, 0.8411, 0.7715, 0.779, 0.715, 0.8834, 0.6906, 0.8411, 0.715, 0.8834, 0.609, 0.9273, 0.5964, 0.8801, 0.6906, 0.8411, 0.609, 0.9273, 0.5964, 0.8801, 0.609, 0.9273, 0.4953, 0.9423, 0.4953, 0.8934, 0.5964, 0.8801, 0.4953, 0.9423, 0.4953, 0.8934, 0.4953, 0.9423, 0.3816, 0.9273, 0.3942, 0.8801, 0.4953, 0.8934, 0.3816, 0.9273, 0.3942, 0.8801, 0.3816, 0.9273, 0.2756, 0.8834, 0.3, 0.8411, 0.3942, 0.8801, 0.2756, 0.8834, 0.3, 0.8411, 0.2756, 0.8834, 0.1846, 0.8136, 0.2191, 0.7791, 0.3, 0.8411, 0.1846, 0.8136, 0.2191, 0.7791, 0.1846, 0.8136, 0.1147, 0.7226, 0.157, 0.6982, 0.2191, 0.7791, 0.1147, 0.7226, 0.157, 0.6982, 0.1147, 0.7226, 0.07085, 0.6166, 0.118, 0.604, 0.157, 0.6982, 0.07085, 0.6166, 0.118, 0.604, 0.07085, 0.6166, 0.05588, 0.5028, 0.1047, 0.5029, 0.118, 0.604, 0.05588, 0.5028, 0.504, 0.2758, 0.4574, 0.2758, 0.4574, 0.2263, 0.504, 0.2263, 0.504, 0.2758, 0.4574, 0.2263, 0.504, 0.2263, 0.4574, 0.2263, 0.4574, 0.1767, 0.504, 0.1767, 0.504, 0.2263, 0.4574, 0.1767, 0.504, 0.2758, 0.4574, 0.2758, 0.4574, 0.2263, 0.504, 0.2263, 0.504, 0.2758, 0.4574, 0.2263, 0.504, 0.2263, 0.4574, 0.2263, 0.4574, 0.1767, 0.504, 0.1767, 0.504, 0.2263, 0.4574, 0.1767, 0.504, 0.2758, 0.4574, 0.2758, 0.4574, 0.2263, 0.504, 0.2263, 0.504, 0.2758, 0.4574, 0.2263, 0.504, 0.2263, 0.4574, 0.2263, 0.4574, 0.1767, 0.504, 0.1767, 0.504, 0.2263, 0.4574, 0.1767, 0.504, 0.2758, 0.4574, 0.2758, 0.4574, 0.2263, 0.504, 0.2263, 0.504, 0.2758, 0.4574, 0.2263, 0.504, 0.2263, 0.4574, 0.2263, 0.4574, 0.1767, 0.504, 0.1767, 0.504, 0.2263, 0.4574, 0.1767, 0.504, 0.2758, 0.4574, 0.2758, 0.4574, 0.2263, 0.504, 0.2263, 0.504, 0.2758, 0.4574, 0.2263, 0.504, 0.2263, 0.4574, 0.2263, 0.4574, 0.1767, 0.504, 0.1767, 0.504, 0.2263, 0.4574, 0.1767, 0.504, 0.2758, 0.4574, 0.2758, 0.4574, 0.2263, 0.504, 0.2263, 0.504, 0.2758, 0.4574, 0.2263, 0.504, 0.2263, 0.4574, 0.2263, 0.4574, 0.1767, 0.504, 0.1767, 0.504, 0.2263, 0.4574, 0.1767, 0.504, 0.2758, 0.4574, 0.2758, 0.4574, 0.2263, 0.504, 0.2263, 0.504, 0.2758, 0.4574, 0.2263, 0.504, 0.2263, 0.4574, 0.2263, 0.4574, 0.1767, 0.504, 0.1767, 0.504, 0.2263, 0.4574, 0.1767, 0.504, 0.2758, 0.4574, 0.2758, 0.4574, 0.2263, 0.504, 0.2263, 0.504, 0.2758, 0.4574, 0.2263, 0.504, 0.2263, 0.4574, 0.2263, 0.4574, 0.1767, 0.504, 0.1767, 0.504, 0.2263, 0.4574, 0.1767, 0.5851, 0.5926, 0.7715, 0.7791, 0.8335, 0.6982, 0.5851, 0.5926, 0.6906, 0.8411, 0.7715, 0.7791, 0.5851, 0.5926, 0.8335, 0.6982, 0.6126, 0.5514, 0.6126, 0.5514, 0.8335, 0.6982, 0.8726, 0.604, 0.6126, 0.5514, 0.8726, 0.604, 0.6223, 0.5029, 0.6223, 0.5029, 0.8726, 0.604, 0.8859, 0.5029, 0.5439, 0.6202, 0.6906, 0.8411, 0.5851, 0.5926, 0.5439, 0.6202, 0.5963, 0.8802, 0.6906, 0.8411, 0.4953, 0.6298, 0.5963, 0.8802, 0.5439, 0.6202, 0.4953, 0.6298, 0.4952, 0.8935, 0.5963, 0.8802, 0.4953, 0.6298, 0.3942, 0.8801, 0.4952, 0.8935, 0.4467, 0.6202, 0.3942, 0.8801, 0.4953, 0.6298, 0.4467, 0.6202, 0.2999, 0.8411, 0.3942, 0.8801, 0.4055, 0.5926, 0.2999, 0.8411, 0.4467, 0.6202, 0.4055, 0.5926, 0.219, 0.779, 0.2999, 0.8411, 0.4055, 0.5926, 0.157, 0.6981, 0.219, 0.779, 0.378, 0.5514, 0.157, 0.6981, 0.4055, 0.5926, 0.378, 0.5514, 0.118, 0.6039, 0.157, 0.6981, 0.3683, 0.5029, 0.118, 0.6039, 0.378, 0.5514, 0.3683, 0.5029, 0.1047, 0.5028, 0.118, 0.6039, 0.6223, 0.5028, 0.8859, 0.5028, 0.8726, 0.6039, 0.6126, 0.5514, 0.6223, 0.5028, 0.8726, 0.6039, 0.6126, 0.5514, 0.8726, 0.6039, 0.8336, 0.6981, 0.6126, 0.5514, 0.8336, 0.6981, 0.5851, 0.5926, 0.5851, 0.5926, 0.8336, 0.6981, 0.7715, 0.779, 0.5851, 0.5926, 0.7715, 0.779, 0.6906, 0.8411, 0.5851, 0.5926, 0.6906, 0.8411, 0.5439, 0.6201, 0.5439, 0.6201, 0.6906, 0.8411, 0.5964, 0.8801, 0.5439, 0.6201, 0.5964, 0.8801, 0.4953, 0.6298, 0.4953, 0.6298, 0.5964, 0.8801, 0.4953, 0.8934, 0.4953, 0.6298, 0.4953, 0.8934, 0.3942, 0.8801, 0.4953, 0.6298, 0.3942, 0.8801, 0.4467, 0.6201, 0.4467, 0.6201, 0.3942, 0.8801, 0.3, 0.8411, 0.4467, 0.6201, 0.3, 0.8411, 0.4055, 0.5926, 0.4055, 0.5926, 0.3, 0.8411, 0.2191, 0.7791, 0.4055, 0.5926, 0.2191, 0.7791, 0.157, 0.6982, 0.4055, 0.5926, 0.157, 0.6982, 0.378, 0.5514, 0.378, 0.5514, 0.157, 0.6982, 0.118, 0.604, 0.378, 0.5514, 0.118, 0.604, 0.3683, 0.5028, 0.3683, 0.5028, 0.118, 0.604, 0.1047, 0.5029, 0.2544, 0.1953, 0.2911, 0.1801, 0.3003, 0.2266, 0.2606, 0.2266, 0.2544, 0.1953, 0.3003, 0.2266, 0.2544, 0.1953, 0.2367, 0.1689, 0.2911, 0.1801, 0.2367, 0.1689, 0.2648, 0.1407, 0.2911, 0.1801, 0.2367, 0.1689, 0.2102, 0.1512, 0.2648, 0.1407, 0.2102, 0.1512, 0.2254, 0.1144, 0.2648, 0.1407, 0.2102, 0.1512, 0.179, 0.1449, 0.2254, 0.1144, 0.179, 0.1449, 0.179, 0.1052, 0.2254, 0.1144, 0.179, 0.1449, 0.1477, 0.1512, 0.179, 0.1052, 0.1477, 0.1512, 0.1325, 0.1144, 0.179, 0.1052, 0.1477, 0.1512, 0.1212, 0.1689, 0.1325, 0.1144, 0.1212, 0.1689, 0.09314, 0.1407, 0.1325, 0.1144, 0.1212, 0.1689, 0.1035, 0.1953, 0.09314, 0.1407, 0.1035, 0.1953, 0.06683, 0.1801, 0.09314, 0.1407, 0.1035, 0.1953, 0.09734, 0.2266, 0.06683, 0.1801, 0.09734, 0.2266, 0.05759, 0.2266, 0.06683, 0.1801, 0.09734, 0.2266, 0.1035, 0.2578, 0.05759, 0.2266, 0.1035, 0.2578, 0.06683, 0.273, 0.05759, 0.2266, 0.1035, 0.2578, 0.1212, 0.2843, 0.06683, 0.273, 0.1212, 0.2843, 0.09314, 0.3124, 0.06683, 0.273, 0.1212, 0.2843, 0.1477, 0.302, 0.09314, 0.3124, 0.1477, 0.302, 0.1325, 0.3387, 0.09314, 0.3124, 0.1477, 0.302, 0.179, 0.3082, 0.1325, 0.3387, 0.179, 0.3082, 0.179, 0.3479, 0.1325, 0.3387, 0.179, 0.3082, 0.2102, 0.302, 0.179, 0.3479, 0.2102, 0.302, 0.2254, 0.3387, 0.179, 0.3479, 0.2102, 0.302, 0.2367, 0.2843, 0.2254, 0.3387, 0.2367, 0.2843, 0.2648, 0.3124, 0.2254, 0.3387, 0.2367, 0.2843, 0.2544, 0.2578, 0.2648, 0.3124, 0.2544, 0.2578, 0.2911, 0.273, 0.2648, 0.3124, 0.2544, 0.2578, 0.2606, 0.2266, 0.2911, 0.273, 0.2606, 0.2266, 0.3003, 0.2266, 0.2911, 0.273, 0.1499, 0.2557, 0.1212, 0.2843, 0.1035, 0.2578, 0.1632, 0.2646, 0.1477, 0.302, 0.1212, 0.2843, 0.1499, 0.2557, 0.1632, 0.2646, 0.1212, 0.2843, 0.179, 0.2677, 0.179, 0.3082, 0.1477, 0.302, 0.1632, 0.2646, 0.179, 0.2677, 0.1477, 0.302, 0.1947, 0.2646, 0.2102, 0.302, 0.179, 0.3082, 0.179, 0.2677, 0.1947, 0.2646, 0.179, 0.3082, 0.2081, 0.2557, 0.2367, 0.2843, 0.2102, 0.302, 0.1947, 0.2646, 0.2081, 0.2557, 0.2102, 0.302, 0.217, 0.2423, 0.2544, 0.2578, 0.2367, 0.2843, 0.2081, 0.2557, 0.217, 0.2423, 0.2367, 0.2843, 0.2201, 0.2266, 0.2606, 0.2266, 0.2544, 0.2578, 0.217, 0.2423, 0.2201, 0.2266, 0.2544, 0.2578, 0.2201, 0.2266, 0.217, 0.2108, 0.2606, 0.2266, 0.217, 0.2108, 0.2544, 0.1953, 0.2606, 0.2266, 0.217, 0.2108, 0.2081, 0.1975, 0.2544, 0.1953, 0.2081, 0.1975, 0.217, 0.2108, 0.179, 0.2266, 0.2201, 0.2266, 0.179, 0.2266, 0.217, 0.2108, 0.217, 0.2423, 0.179, 0.2266, 0.2201, 0.2266, 0.2081, 0.2557, 0.179, 0.2266, 0.217, 0.2423, 0.1947, 0.2646, 0.179, 0.2266, 0.2081, 0.2557, 0.179, 0.2677, 0.179, 0.2266, 0.1947, 0.2646, 0.1632, 0.2646, 0.179, 0.2266, 0.179, 0.2677, 0.1499, 0.2557, 0.179, 0.2266, 0.1632, 0.2646, 0.2081, 0.1975, 0.2367, 0.1689, 0.2544, 0.1953, 0.2081, 0.1975, 0.1947, 0.1885, 0.2367, 0.1689, 0.2081, 0.1975, 0.179, 0.2266, 0.1947, 0.1885, 0.1947, 0.1885, 0.2102, 0.1512, 0.2367, 0.1689, 0.1947, 0.1885, 0.179, 0.1854, 0.2102, 0.1512, 0.1947, 0.1885, 0.179, 0.2266, 0.179, 0.1854, 0.179, 0.1854, 0.179, 0.1449, 0.2102, 0.1512, 0.179, 0.1854, 0.1632, 0.1885, 0.179, 0.1449, 0.179, 0.1854, 0.179, 0.2266, 0.1632, 0.1885, 0.1632, 0.1885, 0.1477, 0.1512, 0.179, 0.1449, 0.1632, 0.1885, 0.1499, 0.1975, 0.1477, 0.1512, 0.1632, 0.1885, 0.179, 0.2266, 0.1499, 0.1975, 0.1499, 0.1975, 0.1212, 0.1689, 0.1477, 0.1512, 0.1499, 0.1975, 0.1409, 0.2108, 0.1212, 0.1689, 0.1499, 0.1975, 0.179, 0.2266, 0.1409, 0.2108, 0.1409, 0.2108, 0.1035, 0.1953, 0.1212, 0.1689, 0.1409, 0.2108, 0.1378, 0.2266, 0.1035, 0.1953, 0.1409, 0.2108, 0.179, 0.2266, 0.1378, 0.2266, 0.1378, 0.2266, 0.09734, 0.2266, 0.1035, 0.1953, 0.1378, 0.2266, 0.1409, 0.2423, 0.09734, 0.2266, 0.1378, 0.2266, 0.179, 0.2266, 0.1409, 0.2423, 0.1409, 0.2423, 0.1035, 0.2578, 0.09734, 0.2266, 0.1409, 0.2423, 0.1499, 0.2557, 0.1035, 0.2578, 0.1409, 0.2423, 0.179, 0.2266, 0.1499, 0.2557, 0.3215, 0.1924, 0.3072, 0.158, 0.2846, 0.1285, 0.2551, 0.1059, 0.2207, 0.09162, 0.1838, 0.08676, 0.1469, 0.09162, 0.1125, 0.1059, 0.08299, 0.1285, 0.06033, 0.158, 0.04609, 0.1924, 0.04123, 0.2293, 0.04609, 0.2662, 0.06033, 0.3006, 0.08299, 0.3301, 0.1125, 0.3528, 0.1469, 0.367, 0.1838, 0.3719, 0.2207, 0.367, 0.2551, 0.3528, 0.2846, 0.3301, 0.3072, 0.3006, 0.3215, 0.2662, 0.3263, 0.2293, 0.6377, 0.5369, 0.6426, 0.5, 0.8907, 0.5, 0.8774, 0.6011, 0.3992, 0.6008, 0.3765, 0.5713, 0.1617, 0.6953, 0.2238, 0.7762, 0.6008, 0.6008, 0.6235, 0.5713, 0.8383, 0.6953, 0.7762, 0.7762, 0.5713, 0.6235, 0.5369, 0.6377, 0.6011, 0.8774, 0.6953, 0.8383, 0.3992, 0.6008, 0.4287, 0.6235, 0.3047, 0.8383, 0.2238, 0.7762, 0.3623, 0.5369, 0.3574, 0.5, 0.1093, 0.5, 0.1226, 0.6011, 0.5, 0.6426, 0.5369, 0.6377, 0.6011, 0.8774, 0.5, 0.8907, 0.4631, 0.6377, 0.4287, 0.6235, 0.3047, 0.8383, 0.3989, 0.8774, 0.6235, 0.5713, 0.6008, 0.6008, 0.7762, 0.7762, 0.8383, 0.6953, 0.5, 0.6426, 0.4631, 0.6377, 0.3989, 0.8774, 0.5, 0.8907, 0.3765, 0.5713, 0.3992, 0.6008, 0.2238, 0.7762, 0.1617, 0.6953, 0.6377, 0.5369, 0.6235, 0.5713, 0.8383, 0.6953, 0.8774, 0.6011, 0.6426, 0.5, 0.6377, 0.5369, 0.8774, 0.6011, 0.8907, 0.5, 0.5369, 0.6377, 0.5713, 0.6235, 0.6953, 0.8383, 0.6011, 0.8774, 0.6008, 0.6008, 0.5713, 0.6235, 0.6953, 0.8383, 0.7762, 0.7762, 0.5369, 0.6377, 0.5, 0.6426, 0.5, 0.8907, 0.6011, 0.8774, 0.3623, 0.5369, 0.3765, 0.5713, 0.1617, 0.6953, 0.1226, 0.6011, 0.4631, 0.6377, 0.5, 0.6426, 0.5, 0.8907, 0.3989, 0.8774, 0.4287, 0.6235, 0.3992, 0.6008, 0.2238, 0.7762, 0.3047, 0.8383, 0.3574, 0.5, 0.3623, 0.5369, 0.1226, 0.6011, 0.1093, 0.5, 0.6235, 0.5713, 0.6377, 0.5369, 0.8774, 0.6011, 0.8383, 0.6953, 0.3765, 0.5713, 0.3623, 0.5369, 0.1226, 0.6011, 0.1617, 0.6953, 0.4287, 0.6235, 0.4631, 0.6377, 0.3989, 0.8774, 0.3047, 0.8383, 0.5713, 0.6235, 0.6008, 0.6008, 0.7762, 0.7762, 0.6953, 0.8383])
me_hatch_001.materials.append(mat_im1)
me_hatch_001.use_remesh_fix_poles = True
me_hatch_001.use_remesh_preserve_attributes = False
me_hatch_001.update()
me_hatch_001.normals_split_custom_set([tuple(v) for v in zip(*[iter([-0.5, 0.5, 0.7071, -0.5, 0.5, 0.7071, -0.6124, 0.3536, 0.7071, -0.6124, 0.3536, 0.7071, -0.5, 0.5, 0.7071, -0.6124, 0.3536, 0.7071, -0.6124, 0.3535, 0.7071, -0.6124, 0.3535, 0.7071, -0.683, 0.183, 0.7071, -0.683, 0.183, 0.7071, -0.6124, 0.3535, 0.7071, -0.683, 0.183, 0.7071, -0.683, 0.183, 0.7071, -0.683, 0.183, 0.7071, -0.7071, 1.61e-05, 0.7071, -0.7071, 1.655e-05, 0.7071, -0.683, 0.183, 0.7071, -0.7071, 1.655e-05, 0.7071, -0.5, 0.5, 0.7071, -0.3536, 0.6124, 0.7071, -0.5, 0.5, 0.7071, -0.3536, 0.6124, 0.7071, -0.3536, 0.6124, 0.7071, -0.5, 0.5, 0.7071, -0.3535, 0.6124, 0.7071, -0.183, 0.683, 0.7071, -0.3535, 0.6124, 0.7071, -0.183, 0.683, 0.7071, -0.183, 0.683, 0.7071, -0.3535, 0.6124, 0.7071, -0.183, 0.683, 0.7071, -1.62e-05, 0.7071, 0.7071, -0.183, 0.683, 0.7071, -1.609e-05, 0.7071, 0.7071, -1.61e-05, 0.7071, 0.7071, -0.183, 0.683, 0.7071, 1.63e-05, 0.7071, 0.7071, 0.183, 0.683, 0.7071, 1.624e-05, 0.7071, 0.7071, 0.183, 0.683, 0.7071, 0.183, 0.683, 0.7071, 1.602e-05, 0.7071, 0.7071, 0.183, 0.683, 0.7071, 0.3535, 0.6124, 0.7071, 0.183, 0.683, 0.7071, 0.3535, 0.6124, 0.7071, 0.3535, 0.6124, 0.7071, 0.183, 0.683, 0.7071, 0.3536, 0.6124, 0.7071, 0.5, 0.5, 0.7071, 0.3536, 0.6124, 0.7071, 0.5, 0.5, 0.7071, 0.5, 0.5, 0.7071, 0.3536, 0.6124, 0.7071, 0.5, 0.5, 0.7071, 0.6124, 0.3536, 0.7071, 0.5, 0.5, 0.7071, 0.6124, 0.3536, 0.7071, 0.6124, 0.3536, 0.7071, 0.5, 0.5, 0.7071, 0.6124, 0.3535, 0.7071, 0.683, 0.183, 0.7071, 0.6124, 0.3535, 0.7071, 0.683, 0.183, 0.7071, 0.683, 0.183, 0.7071, 0.6124, 0.3535, 0.7071, 0.683, 0.183, 0.7071, 0.7071, 1.653e-05, 0.7071, 0.683, 0.183, 0.7071, 0.7071, 1.609e-05, 0.7071, 0.7071, 1.61e-05, 0.7071, 0.683, 0.183, 0.7071, -0.7071, -1.609e-05, 0.7071, -0.7071, -1.61e-05, 0.7071, -0.683, -0.183, 0.7071, -0.683, -0.183, 0.7071, -0.7071, -1.653e-05, 0.7071, -0.683, -0.183, 0.7071, -0.683, -0.183, 0.7071, -0.683, -0.183, 0.7071, -0.6124, -0.3535, 0.7071, -0.6124, -0.3535, 0.7071, -0.683, -0.183, 0.7071, -0.6124, -0.3535, 0.7071, -0.6124, -0.3536, 0.7071, -0.6124, -0.3536, 0.7071, -0.5, -0.5, 0.7071, -0.5, -0.5, 0.7071, -0.6124, -0.3536, 0.7071, -0.5, -0.5, 0.7071, -0.5, -0.5, 0.7071, -0.5, -0.5, 0.7071, -0.3536, -0.6124, 0.7071, -0.3536, -0.6124, 0.7071, -0.5, -0.5, 0.7071, -0.3536, -0.6124, 0.7071, -0.3535, -0.6124, 0.7071, -0.3535, -0.6124, 0.7071, -0.183, -0.683, 0.7071, -0.183, -0.683, 0.7071, -0.3535, -0.6124, 0.7071, -0.183, -0.683, 0.7071, -0.183, -0.683, 0.7071, -0.183, -0.683, 0.7071, -1.602e-05, -0.7071, 0.7071, -1.63e-05, -0.7071, 0.7071, -0.183, -0.683, 0.7071, -1.624e-05, -0.7071, 0.7071, 1.609e-05, -0.7071, 0.7071, 1.61e-05, -0.7071, 0.7071, 0.183, -0.683, 0.7071, 0.183, -0.683, 0.7071, 1.62e-05, -0.7071, 0.7071, 0.183, -0.683, 0.7071, 0.183, -0.683, 0.7071, 0.183, -0.683, 0.7071, 0.3535, -0.6124, 0.7071, 0.3535, -0.6124, 0.7071, 0.183, -0.683, 0.7071, 0.3535, -0.6124, 0.7071, 0.3536, -0.6124, 0.7071, 0.3536, -0.6124, 0.7071, 0.5, -0.5, 0.7071, 0.5, -0.5, 0.7071, 0.3536, -0.6124, 0.7071, 0.5, -0.5, 0.7071, 0.5, -0.5, 0.7071, 0.5, -0.5, 0.7071, 0.6124, -0.3536, 0.7071, 0.6124, -0.3536, 0.7071, 0.5, -0.5, 0.7071, 0.6124, -0.3536, 0.7071, 0.6124, -0.3535, 0.7071, 0.6124, -0.3535, 0.7071, 0.683, -0.183, 0.7071, 0.683, -0.183, 0.7071, 0.6124, -0.3535, 0.7071, 0.683, -0.183, 0.7071, 0.683, -0.183, 0.7071, 0.683, -0.183, 0.7071, 0.7071, -1.61e-05, 0.7071, 0.7071, -1.655e-05, 0.7071, 0.683, -0.183, 0.7071, 0.7071, -1.655e-05, 0.7071, 0.9239, 0.3827, -9.326e-07, 0.9239, 0.3827, 0.0, 1.0, -6.201e-06, 6.907e-06, 1.0, -6.139e-06, 0.0, 0.9239, 0.3827, -6.907e-06, 1.0, -6.124e-06, 9.326e-07, 1.0, 6.184e-06, -9.326e-07, 1.0, 6.199e-06, 0.0, 0.9239, -0.3827, 6.907e-06, 0.9239, -0.3827, 0.0, 1.0, 6.119e-06, -6.862e-06, 0.9239, -0.3827, 9.326e-07, 0.9239, -0.3827, -9.326e-07, 0.9239, -0.3827, 0.0, 0.7071, -0.7071, 6.914e-06, 0.7071, -0.7071, 0.0, 0.9239, -0.3827, -6.795e-06, 0.7071, -0.7071, 9.326e-07, 0.7071, -0.7071, -9.326e-07, 0.7071, -0.7071, 0.0, 0.3827, -0.9239, 6.84e-06, 0.3827, -0.9239, 0.0, 0.7071, -0.7071, -6.907e-06, 0.3827, -0.9239, 9.326e-07, 0.3827, -0.9239, -8.396e-07, 0.3827, -0.9239, 0.0, -6.022e-06, -1.0, 6.81e-06, -6.095e-06, -1.0, 0.0, 0.3827, -0.9239, -6.907e-06, -6.08e-06, -1.0, 9.326e-07, 6.02e-06, -1.0, -8.396e-07, 6.035e-06, -1.0, 0.0, -0.3827, -0.9239, 6.81e-06, -0.3827, -0.9239, 0.0, 6.093e-06, -1.0, -6.907e-06, -0.3827, -0.9239, 9.326e-07, -0.3827, -0.9239, -9.326e-07, -0.3827, -0.9239, 0.0, -0.7071, -0.7071, 6.795e-06, -0.7071, -0.7071, 0.0, -0.3827, -0.9239, -6.795e-06, -0.7071, -0.7071, 9.326e-07, -0.7071, -0.7071, -9.326e-07, -0.7071, -0.7071, 0.0, -0.9239, -0.3827, 6.84e-06, -0.9239, -0.3827, 0.0, -0.7071, -0.7071, -6.795e-06, -0.9239, -0.3827, 9.326e-07, -0.9239, -0.3827, -9.326e-07, -0.9239, -0.3827, 0.0, -1.0, 6.201e-06, 6.907e-06, -1.0, 6.139e-06, 0.0, -0.9239, -0.3827, -6.907e-06, -1.0, 6.124e-06, 9.326e-07, -1.0, -6.184e-06, -9.326e-07, -1.0, -6.199e-06, 0.0, -0.9239, 0.3827, 6.907e-06, -0.9239, 0.3827, 0.0, -1.0, -6.119e-06, -6.862e-06, -0.9239, 0.3827, 9.326e-07, -0.9239, 0.3827, -9.326e-07, -0.9239, 0.3827, 0.0, -0.7071, 0.7071, 6.914e-06, -0.7071, 0.7071, 0.0, -0.9239, 0.3827, -6.795e-06, -0.7071, 0.7071, 9.326e-07, -0.7071, 0.7071, -9.326e-07, -0.7071, 0.7071, 0.0, -0.3827, 0.9239, 6.84e-06, -0.3827, 0.9239, 0.0, -0.7071, 0.7071, -6.907e-06, -0.3827, 0.9239, 9.326e-07, -0.3827, 0.9239, -8.396e-07, -0.3827, 0.9239, 0.0, 6.022e-06, 1.0, 6.81e-06, 6.095e-06, 1.0, 0.0, -0.3827, 0.9239, -6.907e-06, 6.08e-06, 1.0, 9.326e-07, -6.02e-06, 1.0, -8.396e-07, -6.035e-06, 1.0, 0.0, 0.3827, 0.9239, 6.81e-06, 0.3827, 0.9239, 0.0, -6.093e-06, 1.0, -6.907e-06, 0.3827, 0.9239, 9.326e-07, 0.3827, 0.9239, -9.326e-07, 0.3827, 0.9239, 0.0, 0.7071, 0.7071, 6.795e-06, 0.7071, 0.7071, 0.0, 0.3827, 0.9239, -6.795e-06, 0.7071, 0.7071, 9.326e-07, 0.7071, 0.7071, -9.326e-07, 0.7071, 0.7071, 0.0, 0.9239, 0.3827, 6.84e-06, 0.9239, 0.3827, 0.0, 0.7071, 0.7071, -6.795e-06, 0.9239, 0.3827, 9.326e-07, 0.0, 0.0, 1.0, 0.0, 0.0, 1.0, 0.0, 0.0, 1.0, 0.0, 0.0, 1.0, 0.0, 0.0, 1.0, 0.0, 0.0, 1.0, 0.0, 0.0, 1.0, 0.0, 0.0, 1.0, 0.0, 0.0, 1.0, 0.0, 0.0, 1.0, 0.0, 0.0, 1.0, 0.0, 0.0, 1.0, 0.0, 0.0, 1.0, 0.0, 0.0, 1.0, 0.0, 0.0, 1.0, 0.0, 0.0, 1.0, 0.0, 0.0, 1.0, 0.0, 0.0, 1.0, 0.0, 0.0, 1.0, 0.0, 0.0, 1.0, 0.0, 0.0, 1.0, 0.0, 0.0, 1.0, 0.0, 0.0, 1.0, 0.0, 0.0, 1.0, 0.0, 0.0, 1.0, 0.0, 0.0, 1.0, 0.0, 0.0, 1.0, 0.0, 0.0, 1.0, 0.0, 0.0, 1.0, 0.0, 0.0, 1.0, 0.0, 0.0, 1.0, 0.0, 0.0, 1.0, 0.0, 0.0, 1.0, 0.0, 0.0, 1.0, 0.0, 0.0, 1.0, 0.0, 0.0, 1.0, 0.0, 0.0, 1.0, 0.0, 0.0, 1.0, 0.0, 0.0, 1.0, 0.0, 0.0, 1.0, 0.0, 0.0, 1.0, 0.0, 0.0, 1.0, 0.0, 0.0, 1.0, 0.0, 0.0, 1.0, 0.0, 0.0, 1.0, 0.0, 0.0, 1.0, 0.0, 0.0, 1.0, 0.0, 0.0, 1.0, 0.0, 0.0, 1.0, 0.0, 0.0, 1.0, 0.0, 0.0, 1.0, 0.0, 0.0, 1.0, 0.0, 0.0, 1.0, 0.0, 0.0, 1.0, 0.0, 0.0, 1.0, 0.0, 0.0, 1.0, 0.0, 0.0, 1.0, 0.0, 0.0, 1.0, 0.0, 0.0, 1.0, 0.0, 0.0, 1.0, 0.0, 0.0, 1.0, 0.0, 0.0, 1.0, 0.0, 0.0, 1.0, 0.0, 0.0, 1.0, 0.0, 0.0, 1.0, 0.0, 0.0, 1.0, 0.0, 0.0, 1.0, 0.0, 0.0, 1.0, 0.0, 0.0, 1.0, 0.0, 0.0, 1.0, 0.0, 0.0, 1.0, 0.0, 0.0, 1.0, 0.0, 0.0, 1.0, 0.0, 0.0, 1.0, 0.0, 0.0, 1.0, 0.0, 0.0, 1.0, 0.0, 0.0, 1.0, 0.0, 0.0, 1.0, 0.0, 0.0, 1.0, 0.0, 0.0, 1.0, 0.0, 0.0, 1.0, 0.0, 0.0, 1.0, 0.0, 0.0, 1.0, 0.0, 0.0, 1.0, 0.0, 0.0, 1.0, 0.0, 0.0, 1.0, 0.0, 0.0, 1.0, 0.0, 0.0, 1.0, 0.0, 0.0, 1.0, 0.0, 0.0, 1.0, 0.0, 0.0, 1.0, 0.0, 0.0, 1.0, 0.0, 0.0, 1.0, 0.0, 0.0, 1.0, 0.0, 0.0, 1.0, 0.0, 0.0, 1.0, 0.0, 0.0, 1.0, 0.0, 0.0, 1.0, 0.0, 0.0, 1.0, 0.0, 0.0, 1.0, 0.0, 0.0, 1.0, 0.0, 0.0, 1.0, 0.0, 0.0, 1.0, 0.0, 0.0, 1.0, 0.0, 0.0, 1.0, 0.0, 0.0, 1.0, 0.0, 0.0, 1.0, 0.0, 0.0, 1.0, 0.0, 0.0, 1.0, 0.0, 0.0, 1.0, 0.0, 0.0, 1.0, 0.0, 0.0, 1.0, 0.0, 0.0, 1.0, 0.0, 0.0, 1.0, 0.0, 0.0, 1.0, 0.0, 0.0, 1.0, 0.0, 0.0, 1.0, 0.0, 0.0, 1.0, 0.0, 0.0, 1.0, 0.0, 0.0, 1.0, -0.192, 0.07953, 0.9782, -0.243, 0.1006, 0.9648, -0.263, 1.723e-05, 0.9648, -0.2079, 1.339e-05, 0.9782, -0.192, 0.07954, 0.9782, -0.263, 1.716e-05, 0.9648, -0.192, 0.07956, 0.9782, -0.147, 0.147, 0.9782, -0.243, 0.1007, 0.9648, -0.147, 0.147, 0.9782, -0.186, 0.186, 0.9648, -0.243, 0.1007, 0.9648, -0.147, 0.147, 0.9782, -0.07956, 0.192, 0.9782, -0.186, 0.186, 0.9648, -0.07956, 0.192, 0.9782, -0.1007, 0.243, 0.9648, -0.186, 0.186, 0.9648, -0.07953, 0.192, 0.9782, -8.599e-06, 0.2079, 0.9782, -0.1006, 0.243, 0.9648, -1.718e-05, 0.2079, 0.9782, -1.72e-05, 0.263, 0.9648, -0.1006, 0.243, 0.9648, 1.337e-05, 0.2079, 0.9782, 0.07954, 0.192, 0.9782, 1.714e-05, 0.263, 0.9648, 0.07953, 0.192, 0.9782, 0.1006, 0.243, 0.9648, 1.723e-05, 0.263, 0.9648, 0.07956, 0.192, 0.9782, 0.147, 0.147, 0.9782, 0.1007, 0.243, 0.9648, 0.147, 0.147, 0.9782, 0.186, 0.186, 0.9648, 0.1007, 0.243, 0.9648, 0.147, 0.147, 0.9782, 0.192, 0.07956, 0.9782, 0.186, 0.186, 0.9648, 0.192, 0.07956, 0.9782, 0.243, 0.1007, 0.9648, 0.186, 0.186, 0.9648, 0.192, 0.07953, 0.9782, 0.2079, 8.402e-06, 0.9782, 0.243, 0.1006, 0.9648, 0.2079, 1.729e-05, 0.9782, 0.263, 1.732e-05, 0.9648, 0.243, 0.1006, 0.9648, 0.2079, -1.339e-05, 0.9782, 0.192, -0.07954, 0.9782, 0.263, -1.716e-05, 0.9648, 0.192, -0.07953, 0.9782, 0.243, -0.1006, 0.9648, 0.263, -1.723e-05, 0.9648, 0.192, -0.07956, 0.9782, 0.147, -0.147, 0.9782, 0.243, -0.1007, 0.9648, 0.147, -0.147, 0.9782, 0.186, -0.186, 0.9648, 0.243, -0.1007, 0.9648, 0.147, -0.147, 0.9782, 0.07956, -0.192, 0.9782, 0.186, -0.186, 0.9648, 0.07956, -0.192, 0.9782, 0.1007, -0.243, 0.9648, 0.186, -0.186, 0.9648, 0.07953, -0.192, 0.9782, 8.599e-06, -0.2079, 0.9782, 0.1006, -0.243, 0.9648, 1.718e-05, -0.2079, 0.9782, 1.72e-05, -0.263, 0.9648, 0.1006, -0.243, 0.9648, -1.337e-05, -0.2079, 0.9782, -0.07954, -0.192, 0.9782, -1.714e-05, -0.263, 0.9648, -0.07953, -0.192, 0.9782, -0.1006, -0.243, 0.9648, -1.723e-05, -0.263, 0.9648, -0.07956, -0.192, 0.9782, -0.147, -0.147, 0.9782, -0.1007, -0.243, 0.9648, -0.147, -0.147, 0.9782, -0.186, -0.186, 0.9648, -0.1007, -0.243, 0.9648, -0.147, -0.147, 0.9782, -0.192, -0.07956, 0.9782, -0.186, -0.186, 0.9648, -0.192, -0.07956, 0.9782, -0.243, -0.1007, 0.9648, -0.186, -0.186, 0.9648, -0.192, -0.07953, 0.9782, -0.2079, -8.402e-06, 0.9782, -0.243, -0.1006, 0.9648, -0.2079, -1.729e-05, 0.9782, -0.263, -1.732e-05, 0.9648, -0.243, -0.1006, 0.9648, 0.06772, -0.06771, 0.9954, 0.147, -0.147, 0.9782, 0.192, -0.07954, 0.9782, 0.03665, -0.08847, 0.9954, 0.07954, -0.192, 0.9782, 0.147, -0.147, 0.9782, 0.0677, -0.06772, 0.9954, 0.03666, -0.08846, 0.9954, 0.147, -0.147, 0.9782, 6.132e-06, -0.09576, 0.9954, -1.663e-06, -0.2079, 0.9782, 0.07955, -0.192, 0.9782, 0.03664, -0.08847, 0.9954, 1.109e-05, -0.09576, 0.9954, 0.07955, -0.192, 0.9782, -0.03664, -0.08847, 0.9954, -0.07955, -0.192, 0.9782, 6.806e-06, -0.2079, 0.9782, -1.035e-05, -0.09576, 0.9954, -0.03663, -0.08847, 0.9954, 1.855e-06, -0.2079, 0.9782, -0.06771, -0.06772, 0.9954, -0.147, -0.147, 0.9782, -0.07954, -0.192, 0.9782, -0.03665, -0.08846, 0.9954, -0.0677, -0.06772, 0.9954, -0.07954, -0.192, 0.9782, -0.08847, -0.03665, 0.9954, -0.192, -0.07954, 0.9782, -0.147, -0.147, 0.9782, -0.06772, -0.0677, 0.9954, -0.08846, -0.03666, 0.9954, -0.147, -0.147, 0.9782, -0.09576, -5.944e-06, 0.9954, -0.2079, 1.851e-06, 0.9782, -0.192, -0.07955, 0.9782, -0.08847, -0.03664, 0.9954, -0.09576, -1.131e-05, 0.9954, -0.192, -0.07955, 0.9782, -0.09576, 1.016e-05, 0.9954, -0.08847, 0.03663, 0.9954, -0.2079, -2.056e-06, 0.9782, -0.08847, 0.03664, 0.9954, -0.192, 0.07955, 0.9782, -0.2079, -6.787e-06, 0.9782, -0.08847, 0.03665, 0.9954, -0.06772, 0.0677, 0.9954, -0.192, 0.07954, 0.9782, -0.06771, 0.06771, 0.9954, -0.08847, 0.03664, 0.9954, 1.259e-05, -1.351e-05, 1.0, -0.09576, -4.731e-06, 0.9954, 1.694e-05, -7.652e-06, 1.0, -0.08847, 0.03665, 0.9954, -0.08847, -0.03665, 0.9954, 1.719e-05, 6.406e-06, 1.0, -0.09576, 4.416e-06, 0.9954, -0.06771, -0.06771, 0.9954, 1.33e-05, 1.243e-05, 1.0, -0.08847, -0.03664, 0.9954, -0.03664, -0.08847, 0.9954, 1.337e-05, 1.261e-05, 1.0, -0.06771, -0.06771, 0.9954, 4.976e-06, -0.09576, 0.9954, 8.554e-07, 1.821e-05, 1.0, -0.03665, -0.08847, 0.9954, 0.03665, -0.08847, 0.9954, 3.902e-07, 1.846e-05, 1.0, -4.66e-06, -0.09576, 0.9954, 0.06771, -0.06771, 0.9954, -1.23e-05, 1.332e-05, 1.0, 0.03664, -0.08847, 0.9954, -0.06772, 0.06771, 0.9954, -0.147, 0.147, 0.9782, -0.192, 0.07954, 0.9782, -0.0677, 0.06772, 0.9954, -0.03666, 0.08846, 0.9954, -0.147, 0.147, 0.9782, -0.06771, 0.06771, 0.9954, 1.23e-05, -1.332e-05, 1.0, -0.03664, 0.08847, 0.9954, -0.03665, 0.08847, 0.9954, -0.07954, 0.192, 0.9782, -0.147, 0.147, 0.9782, -0.03664, 0.08847, 0.9954, -1.109e-05, 0.09576, 0.9954, -0.07955, 0.192, 0.9782, -0.03665, 0.08847, 0.9954, -3.902e-07, -1.846e-05, 1.0, 4.66e-06, 0.09576, 0.9954, -6.132e-06, 0.09576, 0.9954, 1.663e-06, 0.2079, 0.9782, -0.07955, 0.192, 0.9782, 1.035e-05, 0.09576, 0.9954, 0.03663, 0.08847, 0.9954, -1.855e-06, 0.2079, 0.9782, -4.976e-06, 0.09576, 0.9954, -8.554e-07, -1.821e-05, 1.0, 0.03665, 0.08847, 0.9954, 0.03664, 0.08847, 0.9954, 0.07955, 0.192, 0.9782, -6.806e-06, 0.2079, 0.9782, 0.03665, 0.08846, 0.9954, 0.0677, 0.06772, 0.9954, 0.07954, 0.192, 0.9782, 0.03664, 0.08847, 0.9954, -1.337e-05, -1.261e-05, 1.0, 0.06771, 0.06771, 0.9954, 0.06771, 0.06772, 0.9954, 0.147, 0.147, 0.9782, 0.07954, 0.192, 0.9782, 0.06772, 0.0677, 0.9954, 0.08846, 0.03666, 0.9954, 0.147, 0.147, 0.9782, 0.06771, 0.06771, 0.9954, -1.33e-05, -1.243e-05, 1.0, 0.08847, 0.03664, 0.9954, 0.08847, 0.03665, 0.9954, 0.192, 0.07954, 0.9782, 0.147, 0.147, 0.9782, 0.08847, 0.03664, 0.9954, 0.09576, 1.131e-05, 0.9954, 0.192, 0.07955, 0.9782, 0.08847, 0.03665, 0.9954, -1.719e-05, -6.406e-06, 1.0, 0.09576, -4.416e-06, 0.9954, 0.09576, 5.944e-06, 0.9954, 0.2079, -1.851e-06, 0.9782, 0.192, 0.07955, 0.9782, 0.09576, -1.016e-05, 0.9954, 0.08847, -0.03663, 0.9954, 0.2079, 2.056e-06, 0.9782, 0.09576, 4.731e-06, 0.9954, -1.694e-05, 7.652e-06, 1.0, 0.08847, -0.03665, 0.9954, 0.08847, -0.03664, 0.9954, 0.192, -0.07955, 0.9782, 0.2079, 6.787e-06, 0.9782, 0.08847, -0.03665, 0.9954, 0.06772, -0.0677, 0.9954, 0.192, -0.07954, 0.9782, 0.08847, -0.03664, 0.9954, -1.657e-05, 7.534e-06, 1.0, 0.06771, -0.06771, 0.9954, -0.003559, 0.09261, -0.9957, -0.05149, 0.07706, -0.9957, -0.02979, 0.08776, -0.9957, -0.006061, 0.09248, -0.9957, 0.01808, 0.09089, -0.9957, 0.04099, 0.08312, -0.9957, 0.06111, 0.06968, -0.9957, 0.07706, 0.05149, -0.9957, 0.08776, 0.02979, -0.9957, 0.09248, 0.006061, -0.9957, 0.09089, -0.01808, -0.9957, 0.08312, -0.04099, -0.9957, 0.06968, -0.06111, -0.9957, 0.05149, -0.07706, -0.9957, 0.02979, -0.08776, -0.9957, 0.006061, -0.09248, -0.9957, -0.01808, -0.09089, -0.9957, -0.04099, -0.08312, -0.9957, -0.06111, -0.06968, -0.9957, -0.07706, -0.05149, -0.9957, -0.08776, -0.02979, -0.9957, -0.09248, -0.006061, -0.9957, -0.09089, 0.01808, -0.9957, -0.08312, 0.04099, -0.9957, 0.06725, -0.06377, -0.9957, 0.04162, -0.0828, -0.9957, -0.08084, -0.04533, -0.9957, 0.06491, 0.06614, -0.9957, -0.09103, 0.01739, -0.9957, 0.005357, 0.09252, -0.9957, 0.09267, -0.001165, -0.9957, -0.01325, -0.09172, -0.9957, 0.09103, -0.01739, -0.9957, -0.005357, -0.09252, -0.9957, -0.09267, 0.001165, -0.9957, 0.01325, 0.09172, -0.9957, -0.006765, 0.09243, -0.9957, 0.09075, 0.01877, -0.9957, 0.02286, -0.08981, -0.9957, -0.09203, -0.01094, -0.9957, -0.01739, -0.09103, -0.9957, -0.09252, 0.005357, -0.9957, 0.001165, 0.09267, -0.9957, 0.09172, -0.01325, -0.9957, -0.08753, -0.03046, -0.9957, -0.04162, 0.0828, -0.9957, 0.08084, 0.04533, -0.9957, 0.03439, -0.08606, -0.9957, 0.05207, -0.07666, -0.9957, -0.06921, -0.06163, -0.9957, -0.0647, 0.06635, -0.9957, 0.07423, 0.05549, -0.9957, -0.07014, 0.06057, -0.9957, 0.0509, 0.07745, -0.9957, 0.07967, -0.04734, -0.9957, -0.05734, -0.07281, -0.9957, 0.04036, 0.08343, -0.9957, 0.08798, -0.02912, -0.9957, -0.02511, -0.08921, -0.9957, -0.08517, 0.03654, -0.9957, -0.05207, 0.07666, -0.9957, 0.06921, 0.06163, -0.9957, 0.0647, -0.06635, -0.9957, -0.07423, -0.05549, -0.9957, -0.04036, -0.08343, -0.9957, -0.08798, 0.02912, -0.9957, 0.02511, 0.08921, -0.9957, 0.08517, -0.03654, -0.9957, 0.06057, 0.07014, -0.9957, 0.07745, -0.0509, -0.9957, -0.04734, -0.07967, -0.9957, -0.07281, 0.05734, -0.9957, 0.07666, 0.05207, -0.9957, 0.06163, -0.06921, -0.9957, -0.06635, -0.0647, -0.9957, -0.05549, 0.07423, -0.9957, 0.07014, -0.06057, -0.9957, -0.0509, -0.07745, -0.9957, -0.07967, 0.04734, -0.9957, 0.05734, 0.07281, -0.9957, 0.01739, 0.09103, -0.9957, 0.09252, -0.005357, -0.9957, -0.001165, -0.09267, -0.9957, -0.09172, 0.01325, -0.9957, -0.03046, 0.08753, -0.9957, 0.0828, 0.04162, -0.9957, 0.04533, -0.08084, -0.9957, -0.08606, -0.03439, -0.9957, -0.06057, -0.07014, -0.9957, -0.07745, 0.0509, -0.9957, 0.04734, 0.07967, -0.9957, 0.07281, -0.05734, -0.9957, 0.03046, -0.08753, -0.9957, -0.0828, -0.04162, -0.9957, -0.04533, 0.08084, -0.9957, 0.08606, 0.03439, -0.9957, -0.08343, 0.04036, -0.9957, 0.02912, 0.08798, -0.9957, 0.08921, -0.02511, -0.9957, -0.03654, -0.08517, -0.9957, -0.07666, -0.05207, -0.9957, -0.06163, 0.06921, -0.9957, 0.06635, 0.0647, -0.9957, 0.05549, -0.07423, -0.9957, 0.09243, 0.006765, -0.9957, -0.072, -0.05835, -0.9957, -0.0571, 0.07299, -0.9957, -0.01094, 0.09203, -0.9957, -0.09243, -0.006765, -0.9957, -0.01877, 0.09075, -0.9957, 0.08981, 0.02286, -0.9957, 0.01094, -0.09203, -0.9957, 0.006765, -0.09243, -0.9957, -0.09075, -0.01877, -0.9957, -0.02286, 0.08981, -0.9957, 0.09203, 0.01094, -0.9957, 0.08343, -0.04036, -0.9957, -0.02912, -0.08798, -0.9957, -0.08921, 0.02511, -0.9957, 0.03654, 0.08517, -0.9957])] * 3)])
me_hatch_002 = bpy.data.meshes.new('hatch.002')
me_hatch_002.from_pydata([(-0.1406, 0.2436, 0.0), (-0.07279, 0.2717, 0.0), (0.1989, 0.1989, 0.0), (0.2436, 0.1406, 0.0), (0.2812, 0.0, 0.0), (-0.2717, -0.07279, 0.0), (-0.2812, 0.0, 0.0), (-0.2436, 0.1406, 0.0), (-0.2717, 0.07279, 0.0), (-0.2436, -0.1406, 0.0), (-0.1989, -0.1989, 0.0), (-0.1406, -0.2436, 0.0), (-0.07279, -0.2717, 0.0), (1.11e-16, -0.2812, 0.0), (0.07279, -0.2717, 0.0), (0.1406, -0.2436, 0.0), (0.1989, -0.1989, 0.0), (0.2436, -0.1406, 0.0), (0.2717, -0.07279, 0.0), (0.2717, 0.07279, 0.0), (0.1406, 0.2436, 0.0), (0.07279, 0.2717, 0.0), (0.0, 0.2812, 0.0), (-0.1989, 0.1989, 0.0), (-0.1406, 0.2436, 0.0), (-0.07279, 0.2717, 0.0), (0.1989, 0.1989, 0.0), (0.2436, 0.1406, 0.0), (0.2812, 0.0, 0.0), (-0.2717, -0.07279, 0.0), (-0.2812, 0.0, 0.0), (-0.2436, 0.1406, 0.0), (-0.2717, 0.07279, 0.0), (-0.2436, -0.1406, 0.0), (-0.1989, -0.1989, 0.0), (-0.1406, -0.2436, 0.0), (-0.07279, -0.2717, 0.0), (1.11e-16, -0.2812, 0.0), (0.07279, -0.2717, 0.0), (0.1406, -0.2436, 0.0), (0.1989, -0.1989, 0.0), (0.2436, -0.1406, 0.0), (0.2717, -0.07279, 0.0), (0.2717, 0.07279, 0.0), (0.1406, 0.2436, 0.0), (0.07279, 0.2717, 0.0), (0.0, 0.2812, 0.0), (-0.1989, 0.1989, 0.0), (-0.1406, 0.2436, -1.0), (-0.07279, 0.2717, -1.0), (0.1989, 0.1989, -1.0), (0.2436, 0.1406, -1.0), (0.2812, 0.0, -1.0), (-0.2717, -0.07279, -1.0), (-0.2812, 0.0, -1.0), (-0.2436, 0.1406, -1.0), (-0.2717, 0.07279, -1.0), (-0.2436, -0.1406, -1.0), (-0.1989, -0.1989, -1.0), (-0.1406, -0.2436, -1.0), (-0.07279, -0.2717, -1.0), (0.0, -0.2812, -1.0), (0.07279, -0.2717, -1.0), (0.1406, -0.2436, -1.0), (0.1989, -0.1989, -1.0), (0.2436, -0.1406, -1.0), (0.2717, -0.07279, -1.0), (0.2717, 0.07279, -1.0), (0.1406, 0.2436, -1.0), (0.07279, 0.2717, -1.0), (0.0, 0.2812, -1.0), (-0.1989, 0.1989, -1.0), (-0.3914, 0.6779, -1.0), (-0.2026, 0.7561, -1.0), (0.5535, 0.5535, -1.0), (0.6779, 0.3914, -1.0), (0.7828, -1.107e-09, -1.0), (-0.7561, -0.2026, -1.0), (-0.7828, -1.107e-09, -1.0), (-0.6779, 0.3914, -1.0), (-0.7561, 0.2026, -1.0), (-0.6779, -0.3914, -1.0), (-0.5535, -0.5535, -1.0), (-0.3914, -0.6779, -1.0), (-0.2026, -0.7561, -1.0), (0.0, -0.7828, -1.0), (0.2026, -0.7561, -1.0), (0.3914, -0.6779, -1.0), (0.5535, -0.5535, -1.0), (0.6779, -0.3914, -1.0), (0.7561, -0.2026, -1.0), (0.7561, 0.2026, -1.0), (0.3914, 0.6779, -1.0), (0.2026, 0.7561, -1.0), (0.0, 0.7828, -1.0), (-0.5535, 0.5535, -1.0)], [], [(10, 34, 33, 9), (22, 46, 45, 21), (3, 27, 43, 19), (18, 42, 41, 17), (6, 5, 29, 30), (12, 36, 35, 11), (23, 7, 31, 47), (4, 28, 42, 18), (16, 40, 39, 15), (0, 23, 47, 24), (15, 39, 38, 14), (22, 1, 25, 46), (2, 20, 44, 26), (3, 2, 26, 27), (14, 38, 37, 13), (6, 30, 32, 8), (11, 35, 34, 10), (19, 43, 28, 4), (1, 0, 24, 25), (9, 33, 29, 5), (8, 32, 31, 7), (21, 45, 44, 20), (13, 37, 36, 12), (17, 41, 40, 16), (35, 59, 58, 34), (43, 67, 52, 28), (25, 24, 48, 49), (33, 57, 53, 29), (32, 56, 55, 31), (45, 69, 68, 44), (37, 61, 60, 36), (41, 65, 64, 40), (34, 58, 57, 33), (46, 70, 69, 45), (27, 51, 67, 43), (42, 66, 65, 41), (30, 29, 53, 54), (36, 60, 59, 35), (47, 31, 55, 71), (28, 52, 66, 42), (40, 64, 63, 39), (24, 47, 71, 48), (39, 63, 62, 38), (46, 25, 49, 70), (26, 44, 68, 50), (27, 26, 50, 51), (38, 62, 61, 37), (30, 54, 56, 32), (71, 55, 79, 95), (52, 76, 90, 66), (64, 88, 87, 63), (48, 71, 95, 72), (63, 87, 86, 62), (70, 49, 73, 94), (50, 68, 92, 74), (51, 50, 74, 75), (62, 86, 85, 61), (54, 78, 80, 56), (59, 83, 82, 58), (67, 91, 76, 52), (49, 48, 72, 73), (57, 81, 77, 53), (56, 80, 79, 55), (69, 93, 92, 68), (61, 85, 84, 60), (65, 89, 88, 64), (58, 82, 81, 57), (70, 94, 93, 69), (51, 75, 91, 67), (66, 90, 89, 65), (54, 53, 77, 78), (60, 84, 83, 59)])
me_hatch_002.polygons.foreach_set('use_smooth', [0, 0, 0, 0, 0, 0, 0, 0, 0, 0, 0, 0, 0, 0, 0, 0, 0, 0, 0, 0, 0, 0, 0, 0, 1, 1, 1, 1, 1, 1, 1, 1, 1, 1, 1, 1, 1, 1, 1, 1, 1, 1, 1, 1, 1, 1, 1, 1, 0, 0, 0, 0, 0, 0, 0, 0, 0, 0, 0, 0, 0, 0, 0, 0, 0, 0, 0, 0, 0, 0, 0, 0])
_k = set([(48, 49), (48, 71), (49, 70), (50, 51), (50, 68), (51, 67), (52, 66), (52, 67), (53, 54), (53, 57), (54, 56), (55, 56), (55, 71), (57, 58), (58, 59), (59, 60), (60, 61), (61, 62), (62, 63), (63, 64), (64, 65), (65, 66), (68, 69), (69, 70)])
me_hatch_002.attributes.new('sharp_edge', 'BOOLEAN', 'EDGE').data.foreach_set('value', [ (min(e.vertices), max(e.vertices)) in _k for e in me_hatch_002.edges])
_uv = me_hatch_002.uv_layers.new(name='UVMap')
_uv.uv.foreach_set('vector', [0.0, 0.0, 0.0, 0.0, 0.0, 0.0, 0.0, 0.0, 0.0, 0.0, 0.0, 0.0, 0.0, 0.0, 0.0, 0.0, 0.0, 0.0, 0.0, 0.0, 0.0, 0.0, 0.0, 0.0, 0.0, 0.0, 0.0, 0.0, 0.0, 0.0, 0.0, 0.0, 0.0, 0.0, 0.0, 0.0, 0.0, 0.0, 0.0, 0.0, 0.0, 0.0, 0.0, 0.0, 0.0, 0.0, 0.0, 0.0, 0.0, 0.0, 0.0, 0.0, 0.0, 0.0, 0.0, 0.0, 0.0, 0.0, 0.0, 0.0, 0.0, 0.0, 0.0, 0.0, 0.0, 0.0, 0.0, 0.0, 0.0, 0.0, 0.0, 0.0, 0.0, 0.0, 0.0, 0.0, 0.0, 0.0, 0.0, 0.0, 0.0, 0.0, 0.0, 0.0, 0.0, 0.0, 0.0, 0.0, 0.0, 0.0, 0.0, 0.0, 0.0, 0.0, 0.0, 0.0, 0.0, 0.0, 0.0, 0.0, 0.0, 0.0, 0.0, 0.0, 0.0, 0.0, 0.0, 0.0, 0.0, 0.0, 0.0, 0.0, 0.0, 0.0, 0.0, 0.0, 0.0, 0.0, 0.0, 0.0, 0.0, 0.0, 0.0, 0.0, 0.0, 0.0, 0.0, 0.0, 0.0, 0.0, 0.0, 0.0, 0.0, 0.0, 0.0, 0.0, 0.0, 0.0, 0.0, 0.0, 0.0, 0.0, 0.0, 0.0, 0.0, 0.0, 0.0, 0.0, 0.0, 0.0, 0.0, 0.0, 0.0, 0.0, 0.0, 0.0, 0.0, 0.0, 0.0, 0.0, 0.0, 0.0, 0.0, 0.0, 0.0, 0.0, 0.0, 0.0, 0.0, 0.0, 0.0, 0.0, 0.0, 0.0, 0.0, 0.0, 0.0, 0.0, 0.0, 0.0, 0.0, 0.0, 0.0, 0.0, 0.0, 0.0, 0.0, 0.0, 0.0, 0.0, 0.0, 0.0, 0.9041, 0.2281, 0.9041, 0.007237, 0.9156, 0.007237, 0.9156, 0.2281, 0.684, 0.2281, 0.684, 0.007237, 0.7002, 0.007237, 0.7002, 0.2281, 0.7711, 0.2281, 0.7554, 0.2281, 0.7554, 0.007237, 0.7711, 0.007237, 0.9296, 0.2281, 0.9296, 0.007237, 0.9453, 0.007237, 0.9453, 0.2281, 0.9772, 0.2281, 0.9772, 0.007237, 0.9912, 0.007237, 0.9912, 0.2281, 0.803, 0.2281, 0.803, 0.007237, 0.817, 0.007237, 0.817, 0.2281, 0.8744, 0.2281, 0.8744, 0.007237, 0.8901, 0.007237, 0.8901, 0.2281, 0.817, 0.2281, 0.817, 0.007237, 0.8285, 0.007237, 0.8285, 0.2281, 0.9156, 0.2281, 0.9156, 0.007237, 0.9296, 0.007237, 0.9296, 0.2281, 0.7873, 0.2281, 0.7873, 0.007237, 0.803, 0.007237, 0.803, 0.2281, 0.6683, 0.2281, 0.6683, 0.007237, 0.684, 0.007237, 0.684, 0.2281, 0.7159, 0.2281, 0.7159, 0.007237, 0.7299, 0.007237, 0.7299, 0.2281, 0.9615, 0.2281, 0.9453, 0.2281, 0.9453, 0.007237, 0.9615, 0.007237, 0.8901, 0.2281, 0.8901, 0.007237, 0.9041, 0.007237, 0.9041, 0.2281, 0.7414, 0.2281, 0.7299, 0.2281, 0.7299, 0.007237, 0.7414, 0.007237, 0.7002, 0.2281, 0.7002, 0.007237, 0.7159, 0.007237, 0.7159, 0.2281, 0.8285, 0.2281, 0.8285, 0.007237, 0.8425, 0.007237, 0.8425, 0.2281, 0.7554, 0.2281, 0.7414, 0.2281, 0.7414, 0.007237, 0.7554, 0.007237, 0.8425, 0.2281, 0.8425, 0.007237, 0.8582, 0.007237, 0.8582, 0.2281, 0.7873, 0.2281, 0.7711, 0.2281, 0.7711, 0.007237, 0.7873, 0.007237, 0.6543, 0.2281, 0.6428, 0.2281, 0.6428, 0.007237, 0.6543, 0.007237, 0.6683, 0.2281, 0.6543, 0.2281, 0.6543, 0.007237, 0.6683, 0.007237, 0.8582, 0.2281, 0.8582, 0.007237, 0.8744, 0.007237, 0.8744, 0.2281, 0.9615, 0.2281, 0.9615, 0.007237, 0.9772, 0.007237, 0.9772, 0.2281, 0.6222, 0.5, 0.618, 0.5316, 0.8286, 0.588, 0.8401, 0.5, 0.4136, 0.5864, 0.2595, 0.7405, 0.2054, 0.6701, 0.3942, 0.5611, 0.3778, 0.5, 0.1599, 0.5, 0.1714, 0.588, 0.382, 0.5316, 0.618, 0.5316, 0.6222, 0.5, 0.8401, 0.5, 0.8286, 0.588, 0.382, 0.5316, 0.1714, 0.588, 0.2054, 0.6701, 0.3942, 0.5611, 0.5864, 0.5864, 0.6058, 0.5611, 0.7946, 0.6701, 0.7405, 0.7405, 0.5, 0.6222, 0.5316, 0.618, 0.588, 0.8286, 0.5, 0.8401, 0.4684, 0.618, 0.5, 0.6222, 0.5, 0.8401, 0.412, 0.8286, 0.3942, 0.5611, 0.2054, 0.6701, 0.2595, 0.7405, 0.4136, 0.5864, 0.5864, 0.5864, 0.7405, 0.7405, 0.7946, 0.6701, 0.6058, 0.5611, 0.4684, 0.618, 0.412, 0.8286, 0.5, 0.8401, 0.5, 0.6222, 0.4389, 0.6058, 0.3299, 0.7946, 0.2595, 0.7405, 0.4136, 0.5864, 0.6058, 0.5611, 0.618, 0.5316, 0.8286, 0.588, 0.7946, 0.6701, 0.5316, 0.618, 0.588, 0.8286, 0.6701, 0.7946, 0.5611, 0.6058, 0.6058, 0.5611, 0.7946, 0.6701, 0.8286, 0.588, 0.618, 0.5316, 0.5611, 0.6058, 0.6701, 0.7946, 0.588, 0.8286, 0.5316, 0.618, 0.4136, 0.5864, 0.2595, 0.7405, 0.3299, 0.7946, 0.4389, 0.6058, 0.382, 0.5316, 0.1714, 0.588, 0.1599, 0.5, 0.3778, 0.5, 0.5, 0.6222, 0.5, 0.8401, 0.588, 0.8286, 0.5316, 0.618, 0.5864, 0.5864, 0.7405, 0.7405, 0.6701, 0.7946, 0.5611, 0.6058, 0.4684, 0.618, 0.412, 0.8286, 0.3299, 0.7946, 0.4389, 0.6058, 0.3942, 0.5611, 0.2054, 0.6701, 0.1714, 0.588, 0.382, 0.5316, 0.5864, 0.5864, 0.5611, 0.6058, 0.6701, 0.7946, 0.7405, 0.7405, 0.4389, 0.6058, 0.3299, 0.7946, 0.412, 0.8286, 0.4684, 0.618])
me_hatch_002.materials.append(mat_im1)
me_hatch_002.use_remesh_fix_poles = True
me_hatch_002.use_remesh_preserve_attributes = False
me_hatch_002.update()
me_hatch_002.normals_split_custom_set([tuple(v) for v in zip(*[iter([0.0, 0.0, 1.0, 0.0, 0.0, 1.0, 0.0, 0.0, 1.0, 0.0, 0.0, 1.0, 0.0, 0.0, 1.0, 0.0, 0.0, 1.0, 0.0, 0.0, 1.0, 0.0, 0.0, 1.0, 0.0, 0.0, 1.0, 0.0, 0.0, 1.0, 0.0, 0.0, 1.0, 0.0, 0.0, 1.0, 0.0, 0.0, 1.0, 0.0, 0.0, 1.0, 0.0, 0.0, 1.0, 0.0, 0.0, 1.0, 0.0, 0.0, 1.0, 0.0, 0.0, 1.0, 0.0, 0.0, 1.0, 0.0, 0.0, 1.0, 0.0, 0.0, 1.0, 0.0, 0.0, 1.0, 0.0, 0.0, 1.0, 0.0, 0.0, 1.0, 0.0, 0.0, 1.0, 0.0, 0.0, 1.0, 0.0, 0.0, 1.0, 0.0, 0.0, 1.0, 0.0, 0.0, 1.0, 0.0, 0.0, 1.0, 0.0, 0.0, 1.0, 0.0, 0.0, 1.0, 0.0, 0.0, 1.0, 0.0, 0.0, 1.0, 0.0, 0.0, 1.0, 0.0, 0.0, 1.0, 0.0, 0.0, 1.0, 0.0, 0.0, 1.0, 0.0, 0.0, 1.0, 0.0, 0.0, 1.0, 0.0, 0.0, 1.0, 0.0, 0.0, 1.0, 0.0, 0.0, 1.0, 0.0, 0.0, 1.0, 0.0, 0.0, 1.0, 0.0, 0.0, 1.0, 0.0, 0.0, 1.0, 0.0, 0.0, 1.0, 0.0, 0.0, 1.0, 0.0, 0.0, 1.0, 0.0, 0.0, 1.0, 0.0, 0.0, 1.0, 0.0, 0.0, 1.0, 0.0, 0.0, 1.0, 0.0, 0.0, 1.0, 0.0, 0.0, 1.0, 0.0, 0.0, 1.0, 0.0, 0.0, 1.0, 0.0, 0.0, 1.0, 0.0, 0.0, 1.0, 0.0, 0.0, 1.0, 0.0, 0.0, 1.0, 0.0, 0.0, 1.0, 0.0, 0.0, 1.0, 0.0, 0.0, 1.0, 0.0, 0.0, 1.0, 0.0, 0.0, 1.0, 0.0, 0.0, 1.0, 0.0, 0.0, 1.0, 0.0, 0.0, 1.0, 0.0, 0.0, 1.0, 0.0, 0.0, 1.0, 0.0, 0.0, 1.0, 0.0, 0.0, 1.0, 0.0, 0.0, 1.0, 0.0, 0.0, 1.0, 0.0, 0.0, 1.0, 0.0, 0.0, 1.0, 0.0, 0.0, 1.0, 0.0, 0.0, 1.0, 0.0, 0.0, 1.0, 0.0, 0.0, 1.0, 0.0, 0.0, 1.0, 0.0, 0.0, 1.0, 0.0, 0.0, 1.0, 0.0, 0.0, 1.0, 0.0, 0.0, 1.0, 0.0, 0.0, 1.0, 0.0, 0.0, 1.0, 0.0, 0.0, 1.0, 0.0, 0.0, 1.0, 0.0, 0.0, 1.0, 0.0, 0.0, 1.0, 0.0, 0.0, 1.0, 0.0, 0.0, 1.0, 0.0, 0.0, 1.0, 0.5, 0.866, 0.0, 0.5, 0.866, 0.0, 0.7071, 0.7071, 0.0, 0.7071, 0.7071, 0.0, -0.9659, -0.2588, 0.0, -0.9659, -0.2588, 0.0, -1.0, 0.0, 0.0, -1.0, 0.0, 0.0, 0.2588, -0.9659, 0.0, 0.5, -0.866, 0.0, 0.5, -0.866, 0.0, 0.2588, -0.9659, 0.0, 0.866, 0.5, 0.0, 0.866, 0.5, 0.0, 0.9659, 0.2588, 0.0, 0.9659, 0.2588, 0.0, 0.9659, -0.2588, 0.0, 0.9659, -0.2588, 0.0, 0.866, -0.5, 0.0, 0.866, -0.5, 0.0, -0.2588, -0.9659, 0.0, -0.2588, -0.9659, 0.0, -0.5, -0.866, 0.0, -0.5, -0.866, 0.0, 0.0, 1.0, 2.145e-16, 0.0, 1.0, 2.145e-16, 0.2588, 0.9659, 0.0, 0.2588, 0.9659, 0.0, -0.866, 0.5, 0.0, -0.866, 0.5, 0.0, -0.7071, 0.7071, 0.0, -0.7071, 0.7071, 0.0, 0.7071, 0.7071, 0.0, 0.7071, 0.7071, 0.0, 0.866, 0.5, 0.0, 0.866, 0.5, 0.0, 0.0, -1.0, 0.0, 0.0, -1.0, 0.0, -0.2588, -0.9659, 0.0, -0.2588, -0.9659, 0.0, -0.866, -0.5, 0.0, -0.866, -0.5, 0.0, -0.9659, -0.2588, 0.0, -0.9659, -0.2588, 0.0, -0.9659, 0.2588, 0.0, -0.9659, 0.2588, 0.0, -0.866, 0.5, 0.0, -0.866, 0.5, 0.0, 1.0, 0.0, 0.0, 0.9659, 0.2588, 0.0, 0.9659, 0.2588, 0.0, 1.0, 0.0, 0.0, 0.2588, 0.9659, 0.0, 0.2588, 0.9659, 0.0, 0.5, 0.866, 0.0, 0.5, 0.866, 0.0, 0.7071, -0.7071, 0.0, 0.866, -0.5, 0.0, 0.866, -0.5, 0.0, 0.7071, -0.7071, 0.0, -1.0, 0.0, 0.0, -1.0, 0.0, 0.0, -0.9659, 0.2588, 0.0, -0.9659, 0.2588, 0.0, -0.7071, 0.7071, 0.0, -0.7071, 0.7071, 0.0, -0.5, 0.866, 0.0, -0.5, 0.866, 0.0, 0.5, -0.866, 0.0, 0.7071, -0.7071, 0.0, 0.7071, -0.7071, 0.0, 0.5, -0.866, 0.0, -0.5, 0.866, 0.0, -0.5, 0.866, 0.0, -0.2588, 0.9659, 2.145e-16, -0.2588, 0.9659, 2.145e-16, 0.0, -1.0, 0.0, 0.2588, -0.9659, 0.0, 0.2588, -0.9659, 0.0, 0.0, -1.0, 0.0, -0.7071, -0.7071, 0.0, -0.5, -0.866, 0.0, -0.5, -0.866, 0.0, -0.7071, -0.7071, 0.0, -0.866, -0.5, 0.0, -0.7071, -0.7071, 0.0, -0.7071, -0.7071, 0.0, -0.866, -0.5, 0.0, -0.2588, 0.9659, 2.145e-16, -0.2588, 0.9659, 2.145e-16, 0.0, 1.0, 2.145e-16, 0.0, 1.0, 2.145e-16, 1.0, 0.0, 0.0, 1.0, 0.0, 0.0, 0.9659, -0.2588, 0.0, 0.9659, -0.2588, 0.0, 0.0, 0.0, -1.0, 0.0, 0.0, -1.0, 0.0, 0.0, -1.0, 0.0, 0.0, -1.0, 0.0, 0.0, -1.0, 0.0, 0.0, -1.0, 0.0, 0.0, -1.0, 0.0, 0.0, -1.0, -4.315e-07, 0.0, -1.0, -4.315e-07, 0.0, -1.0, -4.315e-07, 0.0, -1.0, -4.315e-07, 0.0, -1.0, 0.0, 0.0, -1.0, 0.0, 0.0, -1.0, 0.0, 0.0, -1.0, 0.0, 0.0, -1.0, 0.0, 0.0, -1.0, 0.0, 0.0, -1.0, 0.0, 0.0, -1.0, 0.0, 0.0, -1.0, 0.0, 0.0, -1.0, 0.0, 0.0, -1.0, 0.0, 0.0, -1.0, 0.0, 0.0, -1.0, -4.315e-07, 0.0, -1.0, -4.315e-07, 0.0, -1.0, -4.315e-07, 0.0, -1.0, -4.315e-07, 0.0, -1.0, 2.158e-07, 0.0, -1.0, 2.158e-07, 0.0, -1.0, 2.158e-07, 0.0, -1.0, 2.158e-07, 0.0, -1.0, 0.0, 0.0, -1.0, 0.0, 0.0, -1.0, 0.0, 0.0, -1.0, 0.0, 0.0, -1.0, 0.0, 0.0, -1.0, 0.0, 0.0, -1.0, 0.0, 0.0, -1.0, 0.0, 0.0, -1.0, 0.0, 0.0, -1.0, 0.0, 0.0, -1.0, 0.0, 0.0, -1.0, 0.0, 0.0, -1.0, 1.603e-08, 0.0, -1.0, 1.603e-08, 0.0, -1.0, 1.603e-08, 0.0, -1.0, 1.603e-08, 0.0, -1.0, 4.315e-07, 0.0, -1.0, 4.315e-07, 0.0, -1.0, 4.315e-07, 0.0, -1.0, 4.315e-07, 0.0, -1.0, 0.0, 0.0, -1.0, 0.0, 0.0, -1.0, 0.0, 0.0, -1.0, 0.0, 0.0, -1.0, 0.0, 0.0, -1.0, 0.0, 0.0, -1.0, 0.0, 0.0, -1.0, 0.0, 0.0, -1.0, -4.315e-07, 0.0, -1.0, -4.315e-07, 0.0, -1.0, -4.315e-07, 0.0, -1.0, -4.315e-07, 0.0, -1.0, 0.0, 0.0, -1.0, 0.0, 0.0, -1.0, 0.0, 0.0, -1.0, 0.0, 0.0, -1.0, 0.0, 0.0, -1.0, 0.0, 0.0, -1.0, 0.0, 0.0, -1.0, 0.0, 0.0, -1.0, 0.0, 0.0, -1.0, 0.0, 0.0, -1.0, 0.0, 0.0, -1.0, 0.0, 0.0, -1.0, 0.0, 0.0, -1.0, 0.0, 0.0, -1.0, 0.0, 0.0, -1.0, 0.0, 0.0, -1.0, 0.0, 0.0, -1.0, 0.0, 0.0, -1.0, 0.0, 0.0, -1.0, 0.0, 0.0, -1.0, 0.0, 0.0, -1.0, 0.0, 0.0, -1.0, 0.0, 0.0, -1.0, 0.0, 0.0, -1.0, 0.0, 0.0, -1.0, 0.0, 0.0, -1.0, 0.0, 0.0, -1.0, 0.0, 0.0, -1.0, 4.315e-07, 0.0, -1.0, 4.315e-07, 0.0, -1.0, 4.315e-07, 0.0, -1.0, 4.315e-07, 0.0, -1.0])] * 3)])
me_cube_001 = bpy.data.meshes.new('Cube.001')
me_cube_001.from_pydata([(-0.01162, -0.02741, -0.007328), (-0.01162, -0.02741, 0.007328), (-0.01162, 0.02741, -0.007328), (-0.01162, 0.02741, 0.007328), (0.01162, -0.02741, -0.007328), (0.01162, -0.02741, 0.007328), (0.01162, 0.02741, -0.007328), (0.01162, 0.02741, 0.007328)], [], [(0, 1, 3, 2), (2, 3, 7, 6), (6, 7, 5, 4), (4, 5, 1, 0), (2, 6, 4, 0), (7, 3, 1, 5)])
_uv = me_cube_001.uv_layers.new(name='UVMap')
_uv.uv.foreach_set('vector', [0.3043, 0.5102, 0.3043, 0.4854, 0.2115, 0.4854, 0.2115, 0.5102, 0.2776, 0.5102, 0.2776, 0.4854, 0.2382, 0.4854, 0.2382, 0.5102, 0.2115, 0.5102, 0.2115, 0.4854, 0.3043, 0.4854, 0.3043, 0.5102, 0.2382, 0.5102, 0.2382, 0.4854, 0.2776, 0.4854, 0.2776, 0.5102, 0.125, 0.5, 0.375, 0.5, 0.375, 0.75, 0.125, 0.75, 0.2382, 0.4514, 0.2776, 0.4514, 0.2776, 0.5443, 0.2382, 0.5443])
me_cube_001.materials.append(mat_im1)
me_cube_001.use_remesh_fix_poles = True
me_cube_001.use_remesh_preserve_attributes = False
me_cube_001.update()
me_cylinder = bpy.data.meshes.new('Cylinder')
me_cylinder.from_pydata([(-1.033e-08, 0.307, -0.07456), (-1.033e-08, 0.307, 0.07456), (0.1535, 0.2659, -0.07456), (0.1535, 0.2659, 0.07456), (0.2659, 0.1535, -0.07456), (0.2659, 0.1535, 0.07456), (0.307, -1.686e-08, -0.07456), (0.307, -1.686e-08, 0.07456), (0.2659, -0.1535, -0.07456), (0.2659, -0.1535, 0.07456), (0.1535, -0.2659, -0.07456), (0.1535, -0.2659, 0.07456), (-3.717e-08, -0.307, -0.07456), (-3.717e-08, -0.307, 0.07456), (-0.1535, -0.2659, -0.07456), (-0.1535, -0.2659, 0.07456), (-0.2659, -0.1535, -0.07456), (-0.2659, -0.1535, 0.07456), (-0.307, 2.191e-10, -0.07456), (-0.307, 2.191e-10, 0.07456), (-0.2659, 0.1535, -0.07456), (-0.2659, 0.1535, 0.07456), (-0.1535, 0.2659, -0.07456), (-0.1535, 0.2659, 0.07456)], [], [(0, 1, 3, 2), (2, 3, 5, 4), (4, 5, 7, 6), (6, 7, 9, 8), (8, 9, 11, 10), (10, 11, 13, 12), (12, 13, 15, 14), (14, 15, 17, 16), (16, 17, 19, 18), (18, 19, 21, 20), (3, 1, 23, 21, 19, 17, 15, 13, 11, 9, 7, 5), (20, 21, 23, 22), (22, 23, 1, 0), (0, 2, 4, 6, 8, 10, 12, 14, 16, 18, 20, 22)])
_uv = me_cylinder.uv_layers.new(name='UVMap')
_uv.uv.foreach_set('vector', [1.0, 0.5, 1.0, 1.0, 0.9167, 1.0, 0.9167, 0.5, 0.9167, 0.5, 0.9167, 1.0, 0.8333, 1.0, 0.8333, 0.5, 0.8333, 0.5, 0.8333, 1.0, 0.75, 1.0, 0.75, 0.5, 0.75, 0.5, 0.75, 1.0, 0.6667, 1.0, 0.6667, 0.5, 0.6667, 0.5, 0.6667, 1.0, 0.5833, 1.0, 0.5833, 0.5, 0.5833, 0.5, 0.5833, 1.0, 0.5, 1.0, 0.5, 0.5, 0.5, 0.5, 0.5, 1.0, 0.4167, 1.0, 0.4167, 0.5, 0.4167, 0.5, 0.4167, 1.0, 0.3333, 1.0, 0.3333, 0.5, 0.3333, 0.5, 0.3333, 1.0, 0.25, 1.0, 0.25, 0.5, 0.25, 0.5, 0.25, 1.0, 0.1667, 1.0, 0.1667, 0.5, 0.37, 0.4578, 0.25, 0.49, 0.13, 0.4578, 0.04215, 0.37, 0.01, 0.25, 0.04215, 0.13, 0.13, 0.04215, 0.25, 0.01, 0.37, 0.04215, 0.4578, 0.13, 0.49, 0.25, 0.4578, 0.37, 0.1667, 0.5, 0.1667, 1.0, 0.08333, 1.0, 0.08333, 0.5, 0.08333, 0.5, 0.08333, 1.0, 7.451e-08, 1.0, 7.451e-08, 0.5, 0.75, 0.49, 0.87, 0.4578, 0.9578, 0.37, 0.99, 0.25, 0.9578, 0.13, 0.87, 0.04215, 0.75, 0.01, 0.63, 0.04215, 0.5422, 0.13, 0.51, 0.25, 0.5422, 0.37, 0.63, 0.4578])
me_cylinder.materials.append(mat_material_001)
me_cylinder.use_remesh_fix_poles = True
me_cylinder.use_remesh_preserve_attributes = False
me_cylinder.update()
me_collider = bpy.data.meshes.new('collider')
me_collider.from_pydata([(-0.2812, -0.2812, 0.0), (-0.2812, -0.2812, 0.03125), (-0.2812, 0.2812, 0.03125), (-0.2812, 0.2812, 0.0), (0.2812, 0.2812, 0.0), (0.2812, 0.2812, 0.03125), (0.2812, -0.2812, 0.03125), (0.2812, -0.2812, 0.0)], [(0, 1), (1, 2), (2, 3), (3, 4), (4, 5), (5, 6), (6, 7), (7, 0), (6, 1), (5, 2), (7, 4), (3, 0)], [])
me_collider.use_remesh_fix_poles = True
me_collider.use_remesh_preserve_attributes = False
me_collider.update()
me_collider_001 = bpy.data.meshes.new('collider.001')
me_collider_001.from_pydata([(0.27, -0.35, -1.0), (0.27, -0.35, 0.0), (0.27, 0.35, 0.0), (0.27, 0.35, -1.0), (0.37, 0.35, -1.0), (0.37, 0.35, 0.0), (0.37, -0.35, 0.0), (0.37, -0.35, -1.0)], [(0, 1), (1, 2), (2, 3), (3, 4), (4, 5), (5, 6), (6, 7), (7, 0), (6, 1), (5, 2), (7, 4), (3, 0)], [])
me_collider_001.use_remesh_fix_poles = True
me_collider_001.use_remesh_preserve_attributes = False
me_collider_001.update()
me_collider_002 = bpy.data.meshes.new('collider.002')
me_collider_002.from_pydata([(0.1406, -0.02741, 0.02537), (0.1406, -0.02741, 0.04002), (0.1406, 0.02741, 0.04002), (0.1406, 0.02741, 0.02537), (0.1639, 0.02741, 0.02537), (0.1639, 0.02741, 0.04002), (0.1639, -0.02741, 0.04002), (0.1639, -0.02741, 0.02537)], [(0, 1), (1, 2), (2, 3), (3, 4), (4, 5), (5, 6), (6, 7), (7, 0), (6, 1), (5, 2), (7, 4), (3, 0)], [])
me_collider_002.use_remesh_fix_poles = True
me_collider_002.use_remesh_preserve_attributes = False
me_collider_002.update()

# ---- objects
ob_light = bpy.data.objects.new('Light', light_light)
ob_camera = bpy.data.objects.new('Camera', cam_camera)
ob_frame = bpy.data.objects.new('frame', me_hatch)
ob_door = bpy.data.objects.new('door', me_hatch_001)
ob_tube = bpy.data.objects.new('tube', me_hatch_002)
ob_hatch = bpy.data.objects.new('hatch', None)
ob_collider = bpy.data.objects.new('collider', None)
ob_collider_001 = bpy.data.objects.new('collider.001', None)
ob_collider_002 = bpy.data.objects.new('collider.002', None)
ob_collider_003 = bpy.data.objects.new('collider.003', None)
ob_collider_004 = bpy.data.objects.new('collider.004', None)
ob_handle = bpy.data.objects.new('handle', me_cube_001)
ob_collider_005 = bpy.data.objects.new('collider.005', None)
ob_cutout = bpy.data.objects.new('cutout', me_cylinder)
ob_mesh_collider = bpy.data.objects.new('mesh:collider', me_collider)
ob_mesh_collider_001 = bpy.data.objects.new('mesh:collider.001', me_collider_001)
ob_mesh_collider_002 = bpy.data.objects.new('mesh:collider.002', me_collider_002)

# ---- transforms, parenting, visibility, modifiers, constraints
ob_light.location = (4.076, 1.005, 5.904)
ob_light.rotation_euler = (0.6503, 0.05522, 1.866)
ob_light.lock_rotations_4d = False
ob_light.empty_display_type = 'ARROWS'
ob_light.color = (0.0, 0.0, 0.0, 0.0)
ob_light.lineart.crease_threshold = 0.0
ob_camera.location = (7.359, -6.926, 4.958)
ob_camera.rotation_euler = (1.109, 0.0, 0.8149)
ob_camera.lock_rotations_4d = False
ob_camera.empty_display_type = 'ARROWS'
ob_camera.color = (0.0, 0.0, 0.0, 0.0)
ob_camera.display_type = 'WIRE'
ob_camera.lineart.crease_threshold = 0.0
ob_frame.parent = ob_hatch
ob_frame.location = (0.0, 0.0, 0.0)
ob_frame.rotation_mode = 'QUATERNION'
ob_frame.rotation_quaternion = (1.0, 0.0, 0.0, 0.0)
ob_door.parent = ob_hatch
ob_door.location = (0.0, 0.0, 0.0)
ob_door.rotation_mode = 'QUATERNION'
ob_door.rotation_quaternion = (1.0, 0.0, 0.0, 0.0)
ob_tube.parent = ob_hatch
ob_tube.location = (0.0, 0.0, 0.0)
ob_tube.rotation_mode = 'QUATERNION'
ob_tube.rotation_quaternion = (1.0, 0.0, 0.0, 0.0)
ob_hatch.location = (0.0, 0.0, 0.0)
ob_collider.parent = ob_door
ob_collider.location = (0.0, 0.0, 0.0)
ob_collider.empty_display_type = 'ARROWS'
ob_collider.empty_display_size = 0.3
ob_collider.instance_type = 'COLLECTION'
ob_collider_001.parent = ob_tube
ob_collider_001.location = (0.0, 0.0, 0.0)
ob_collider_001.empty_display_type = 'ARROWS'
ob_collider_001.empty_display_size = 0.3
ob_collider_001.instance_type = 'COLLECTION'
ob_collider_002.parent = ob_tube
ob_collider_002.location = (0.0, 0.0, 0.0)
ob_collider_002.rotation_euler = (0.0, -0.0, 1.571)
ob_collider_002.empty_display_type = 'ARROWS'
ob_collider_002.empty_display_size = 0.3
ob_collider_002.instance_type = 'COLLECTION'
ob_collider_003.parent = ob_tube
ob_collider_003.location = (0.0, 0.0, 0.0)
ob_collider_003.rotation_euler = (0.0, -0.0, 3.142)
ob_collider_003.empty_display_type = 'ARROWS'
ob_collider_003.empty_display_size = 0.3
ob_collider_003.instance_type = 'COLLECTION'
ob_collider_004.parent = ob_tube
ob_collider_004.location = (0.0, 0.0, 0.0)
ob_collider_004.rotation_euler = (0.0, -0.0, 4.712)
ob_collider_004.empty_display_type = 'ARROWS'
ob_collider_004.empty_display_size = 0.3
ob_collider_004.instance_type = 'COLLECTION'
ob_handle.parent = ob_door
ob_handle.location = (0.1522, 0.0, 0.03269)
ob_collider_005.parent = ob_handle
ob_collider_005.location = (-0.1522, 0.0, -0.03269)
ob_collider_005.empty_display_type = 'ARROWS'
ob_collider_005.empty_display_size = 0.3
ob_collider_005.instance_type = 'COLLECTION'
ob_cutout.parent = ob_hatch
ob_cutout.location = (0.0, 0.0, 0.0)
ob_mesh_collider.location = (0.0, 0.0, 0.0)
ob_mesh_collider_001.location = (0.0, 0.0, 0.0)
ob_mesh_collider_002.location = (0.0, 0.0, 0.0)
ob_collider.instance_collection = col_collider_collider
ob_collider_001.instance_collection = col_collider_collider_001
ob_collider_002.instance_collection = col_collider_collider_001
ob_collider_003.instance_collection = col_collider_collider_001
ob_collider_004.instance_collection = col_collider_collider_001
ob_collider_005.instance_collection = col_collider_collider_002

# ---- collection membership
col_collection.objects.link(ob_light)
col_collection.objects.link(ob_camera)
col_collection.objects.link(ob_frame)
col_collection.objects.link(ob_door)
col_collection.objects.link(ob_tube)
col_collection.objects.link(ob_hatch)
col_collection.objects.link(ob_collider)
col_collection.objects.link(ob_collider_001)
col_collection.objects.link(ob_collider_002)
col_collection.objects.link(ob_collider_003)
col_collection.objects.link(ob_collider_004)
col_collection.objects.link(ob_handle)
col_collection.objects.link(ob_collider_005)
col_collection.objects.link(ob_cutout)
col_collider_collider.objects.link(ob_mesh_collider)
col_collider_collider_001.objects.link(ob_mesh_collider_001)
col_collider_collider_002.objects.link(ob_mesh_collider_002)

# ---- scene / render settings (as saved in the file)
scene.camera = ob_camera
scene.frame_start = 1; scene.frame_end = 250; scene.frame_set(2)
scene.render.engine = 'BLENDER_EEVEE_NEXT'
scene.cycles.sampling_pattern = 'TABULATED_SOBOL'
scene.cycles.use_light_tree = False
scene.view_settings.view_transform = 'Filmic'
bpy.context.view_layer.update()
